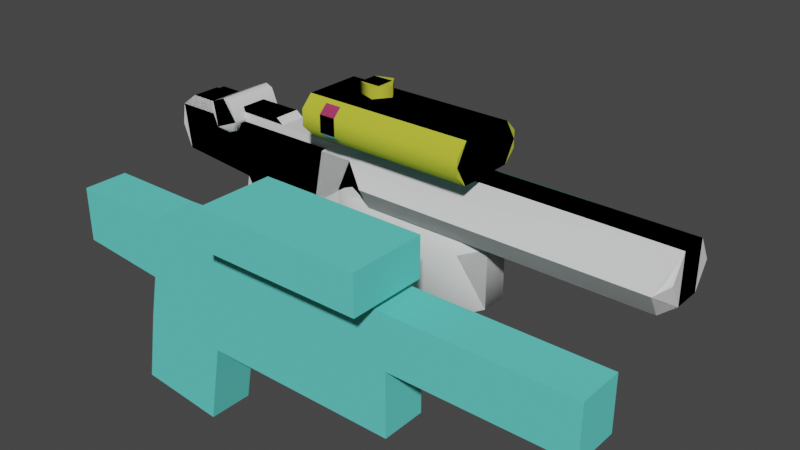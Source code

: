 # Source: 00_e3.blend  (saved by Blender 3.5.10; exported with 4.5.12 LTS)
import bpy
from mathutils import Matrix  # noqa: F401  (used for matrix-valued properties, if any)

bpy.ops.wm.read_factory_settings(use_empty=True)
scene = bpy.context.scene
scene.name = 'Scene'

# ---- collections
col_collection = bpy.data.collections.new('Collection'); scene.collection.children.link(col_collection)

# ---- materials (node trees are filled in below, after node groups)
mat_silver = bpy.data.materials.new('silver')
mat_silver.use_transparent_shadow = False
mat_silver.diffuse_color = (0.4375, 0.1895, 0.6494, 1.0)
mat_black = bpy.data.materials.new('black')
mat_black.use_transparent_shadow = False
mat_black.diffuse_color = (0.5407, 0.5553, 0.04442, 1.0)
mat_decal = bpy.data.materials.new('decal')
mat_decal.use_transparent_shadow = False
mat_decal.diffuse_color = (0.01555, 0.7624, 0.4423, 1.0)
mat_red_lights = bpy.data.materials.new('red lights')
mat_red_lights.use_transparent_shadow = False
mat_red_lights.diffuse_color = (0.2056, 0.472, 0.5553, 1.0)
mat_green_lights = bpy.data.materials.new('green lights')
mat_green_lights.use_transparent_shadow = False
mat_green_lights.diffuse_color = (0.6988, 0.0866, 0.2391, 1.0)
mat_metal = bpy.data.materials.new('metal')
mat_metal.use_transparent_shadow = False
mat_metal.diffuse_color = (0.1324, 0.6918, 0.6299, 1.0)

# ---- material node trees
mat_silver.use_nodes = True; mat_silver.node_tree.nodes.clear()
_N = mat_silver.node_tree.nodes; _L = mat_silver.node_tree.links
n0 = _N.new('ShaderNodeBsdfPrincipled'); n0.name = 'Principled BSDF'; n0.location = (10, 300)
n0.distribution = 'GGX'
n0.subsurface_method = 'RANDOM_WALK_SKIN'
n0.inputs[3].default_value = 1.45
n0.inputs[27].default_value = (0.0, 0.0, 0.0, 1.0)
n0.inputs[28].default_value = 1.0
n1 = _N.new('ShaderNodeOutputMaterial'); n1.name = 'Material Output'; n1.location = (300, 300)
_L.new(n0.outputs[0], n1.inputs[0])
n1.is_active_output = True

# ---- world
world_world = bpy.data.worlds.new('World'); scene.world = world_world
world_world.use_nodes = True; world_world.node_tree.nodes.clear()
_N = world_world.node_tree.nodes; _L = world_world.node_tree.links
n0 = _N.new('ShaderNodeOutputWorld'); n0.name = 'World Output'; n0.location = (300, 300)
n1 = _N.new('ShaderNodeBackground'); n1.name = 'Background'; n1.location = (10, 300)
n1.inputs[0].default_value = (0.05088, 0.05088, 0.05088, 1.0)
_L.new(n1.outputs[0], n0.inputs[0])
n0.is_active_output = True
world_world.color = (0.05088, 0.05088, 0.05088)
world_world.use_sun_shadow = False
world_world.sun_shadow_jitter_overblur = 0.0

# ---- meshes
me_unnamed_base_superhigh = bpy.data.meshes.new('unnamed base superhigh')
me_unnamed_base_superhigh.from_pydata([(2.387, -0.642, 2.934), (-3.376, 0.517, 3.326), (-3.286, 0.517, 3.879), (-3.147, 0.517, 2.725), (-3.376, -0.5168, 3.326), (-3.147, -0.5168, 2.725), (-1.922, 0.517, 3.879), (-1.072, 0.517, 2.539), (1.418, 0.517, 3.879), (0.5465, -0.5168, -0.6757), (1.146, 0.517, 2.502), (0.5465, 0.517, -0.6757), (1.672, -0.344, 4.068), (1.418, 0.517, 3.879), (1.672, 0.344, 4.068), (1.418, -0.5168, 3.879), (1.146, -0.5168, 2.502), (-1.516, -0.5168, 0.3956), (-1.072, -0.5168, 2.539), (1.146, 0.517, 2.502), (0.5465, -0.5168, -0.6757), (-1.194, -0.5168, -0.4858), (0.5465, 0.517, -0.6757), (-1.194, 0.517, -0.4858), (0.5465, -0.5168, -0.6757), (2.257, 0.344, 4.069), (1.672, 0.344, 4.068), (2.26, 0.517, 3.879), (-1.922, 0.517, 3.879), (-1.922, -0.5168, 3.879), (-1.922, -0.5168, 3.879), (1.418, -0.5168, 3.879), (2.257, -0.344, 4.069), (1.672, 0.344, 4.068), (2.257, 0.344, 4.069), (1.672, -0.344, 4.068), (1.146, -0.5168, 2.502), (-1.516, -0.5168, 0.3956), (-1.194, 0.517, -0.4858), (-1.516, 0.517, 0.396), (-1.072, -0.5168, 2.539), (1.672, -0.344, 4.068), (2.257, -0.344, 4.069), (-1.194, 0.517, -0.4858), (0.5465, 0.517, -0.6757), (-1.516, 0.517, 0.396), (-3.147, 0.517, 2.725), (-3.376, 0.517, 3.326), (-3.286, 0.517, 3.879), (-3.045, 0.3641, 4.112), (-2.07, 0.3641, 4.112), (-2.07, -0.364, 4.112), (-3.045, -0.364, 4.112), (-3.286, -0.5168, 3.879), (-3.376, -0.5168, 3.326), (-3.147, -0.5168, 2.725), (-3.147, -0.5168, 2.725), (-1.072, -0.5168, 2.539), (-1.072, 0.517, 2.539), (-3.147, 0.517, 2.725), (-3.045, -0.364, 4.112), (-3.045, 0.3641, 4.112), (-2.07, 0.3641, 4.112), (-1.922, 0.517, 3.879), (-1.922, -0.5168, 3.879), (-2.07, -0.364, 4.112), (-3.045, 0.3641, 4.112), (-2.07, 0.3641, 4.112), (-2.07, -0.364, 4.112), (-3.045, -0.364, 4.112), (1.899, 0.517, 3.059), (2.657, 0.517, 3.059), (2.26, -0.517, 3.879), (2.657, -0.517, 3.059), (1.899, -0.517, 3.059), (1.146, -0.5168, 2.502), (1.899, -0.5166, 2.503), (1.146, 0.517, 2.502), (2.656, 0.344, 4.298), (2.257, 0.344, 4.069), (2.26, 0.517, 3.879), (2.656, -0.3442, 4.298), (2.257, -0.344, 4.069), (2.257, 0.344, 4.069), (2.656, 0.344, 4.298), (2.656, -0.3442, 4.298), (2.26, -0.517, 3.879), (2.257, -0.344, 4.069), (1.899, -0.5166, 2.503), (1.899, 0.5159, 2.503), (1.899, 0.5159, 2.503), (2.656, -0.6754, 3.713), (2.657, -0.517, 3.059), (2.26, -0.517, 3.879), (2.656, 0.6754, 3.713), (2.26, 0.517, 3.879), (2.657, 0.517, 3.059), (2.656, 0.6754, 3.713), (2.656, -0.6754, 3.713), (9.993, -0.9537, 3.515), (9.993, -0.6484, 2.986), (2.924, -0.9492, 3.515), (2.924, -0.6461, 2.99), (10.26, -0.339, 3.126), (10.26, 0.339, 3.126), (2.657, -0.517, 3.059), (2.657, 0.517, 3.059), (9.993, 0.6484, 2.986), (9.993, 0.9538, 3.515), (2.924, 0.6461, 2.99), (2.924, 0.9492, 3.515), (10.26, 0.6779, 3.713), (10.26, 0.344, 4.3), (10.26, 0.344, 4.3), (10.26, -0.344, 4.3), (10.26, -0.344, 4.3), (10.26, -0.6779, 3.713), (10.26, 0.344, 4.3), (10.26, -0.6779, 3.713), (10.26, -0.344, 4.3), (10.26, 0.339, 3.126), (10.26, -0.339, 3.126), (10.26, 0.6779, 3.713), (2.924, -0.6461, 2.99), (2.924, -0.9492, 3.515), (2.924, 0.9492, 3.515), (2.924, 0.6461, 2.99), (9.993, -0.9537, 3.515), (10.26, -0.6779, 3.713), (10.26, -0.339, 3.126), (9.993, -0.6484, 2.986), (2.924, -0.9492, 3.515), (9.993, -0.9537, 3.515), (9.993, -0.6484, 2.986), (2.924, -0.6461, 2.99), (2.924, 0.6461, 2.99), (9.993, 0.6484, 2.986), (9.993, 0.6484, 2.986), (10.26, 0.339, 3.126), (10.26, 0.6779, 3.713), (9.993, 0.9538, 3.515), (9.993, 0.9538, 3.515), (2.924, 0.9492, 3.515), (5.462, 0.7671, 2.71), (5.462, 0.7044, 1.481), (5.931, 0.329, 1.373), (5.932, -0.329, 2.818), (5.462, 0.517, 3.068), (5.931, 0.329, 2.818), (5.462, -0.517, 3.068), (5.462, -0.7044, 1.481), (5.462, -0.7669, 2.71), (5.932, -0.329, 1.373), (5.462, 0.517, 3.068), (5.931, 0.329, 2.818), (2.657, 0.517, 3.059), (2.924, 0.7666, 2.71), (2.657, -0.517, 3.059), (5.462, -0.517, 3.068), (2.924, -0.7671, 2.71), (5.932, -0.329, 2.818), (5.932, -0.329, 1.373), (5.931, 0.329, 1.373), (5.462, 0.4543, 1.123), (2.924, 0.4539, 1.123), (2.924, -0.4541, 1.123), (2.924, 0.7546, 2.296), (2.924, 0.7044, 1.481), (5.462, -0.4545, 1.123), (2.924, -0.751, 2.296), (2.649, -0.329, 2.296), (2.649, -0.329, 1.373), (2.649, 0.329, 1.373), (2.649, 0.329, 2.296), (2.387, 0.642, 2.934), (-3.286, -0.5168, 3.879), (2.384, -0.642, 2.503), (2.924, -0.7044, 1.481), (2.649, -0.329, 1.373), (2.649, -0.329, 2.296), (2.384, -0.642, 2.503), (2.924, -0.751, 2.296), (2.649, -0.329, 2.296), (2.649, 0.329, 2.296), (2.649, 0.329, 1.373), (2.384, 0.642, 2.503), (5.462, 0.4543, 1.123), (5.462, -0.4545, 1.123), (5.462, -0.4545, 1.123), (5.462, 0.4543, 1.123), (2.924, 0.4539, 1.123), (2.924, -0.4541, 1.123), (2.924, 0.4539, 1.123), (2.924, -0.4541, 1.123), (1.899, 0.517, 3.059), (2.024, 0.642, 2.934), (2.384, 0.642, 2.503), (2.649, 0.329, 2.296), (2.924, 0.7546, 2.296), (2.024, -0.642, 2.934), (2.024, -0.642, 2.503), (1.899, -0.517, 3.059), (2.384, -0.642, 2.503), (2.649, -0.329, 2.296), (2.649, 0.329, 2.296), (2.384, 0.642, 2.503), (1.899, -0.5166, 2.503), (2.384, -0.642, 2.503), (1.899, 0.5159, 2.503), (2.024, 0.642, 2.503), (2.024, 0.642, 2.503), (2.384, 0.642, 2.503), (1.899, 0.5159, 2.503), (2.024, -0.642, 2.503), (1.899, -0.5166, 2.503), (-1.194, -0.5168, -0.4858), (-1.194, -0.5168, -0.4858), (-1.072, 0.517, 2.539), (2.768, -0.3295, 1.372), (2.77, 0.3295, 1.372), (0.8934, 0.3295, 1.372), (2.768, -0.3295, 1.559), (0.8922, -0.3295, 1.559), (2.77, 0.3295, 1.559), (2.77, 0.3295, 1.559), (0.8934, 0.3295, 1.559), (2.77, 0.3295, 1.372), (0.8922, -0.3295, 1.372), (0.8934, 0.3295, 1.559), (0.8922, -0.3295, 1.559), (2.768, -0.3295, 1.372), (0.8922, -0.3295, 1.372), (2.768, -0.3295, 1.559), (0.8934, 0.3295, 1.372), (0.1174, 0.3295, 4.001), (1.58, -0.3295, 4.001), (1.58, 0.3295, 4.001), (1.58, 0.3295, 3.631), (0.1174, -0.3295, 4.001), (1.58, -0.3295, 3.631), (0.1174, -0.3295, 4.001), (1.58, 0.3295, 4.001), (1.58, -0.3295, 4.001), (1.58, -0.3295, 4.001), (0.1174, -0.3295, 3.631), (1.58, -0.3295, 3.631), (0.1174, 0.3295, 4.001), (1.58, 0.3295, 3.631), (0.1174, 0.3295, 3.631), (1.58, 0.3295, 4.001), (-0.1815, -0.3295, 4.22), (0.1178, 0.3295, 4.001), (-1.58, 0.3295, 4.22), (-1.58, 0.3295, 3.637), (0.3884, 0.3295, 3.637), (-0.1815, 0.3295, 4.22), (0.1178, -0.3295, 4.001), (0.3884, -0.3295, 3.637), (-1.58, -0.3295, 3.637), (-1.58, -0.3295, 4.22), (-0.1815, -0.3295, 4.22), (0.3884, -0.3295, 3.637), (0.3884, 0.3295, 3.637), (-1.58, 0.3295, 3.637), (-1.58, -0.3295, 3.637), (0.1178, -0.3295, 4.001), (0.1178, 0.3295, 4.001), (0.3884, 0.3295, 3.637), (0.3884, -0.3295, 3.637), (-0.1815, 0.3295, 4.22), (-0.1815, -0.3295, 4.22), (-0.1815, 0.3295, 4.22), (-1.58, -0.3295, 4.22), (-1.58, 0.3295, 4.22), (-1.58, 0.5763, 3.571), (-1.318, 0.5763, 3.679), (-1.392, 0.7013, 4.4), (-2.036, 0.7013, 4.133), (-1.577, 0.7013, 4.477), (-1.85, 0.7013, 3.683), (-1.961, 0.7013, 4.318), (-1.205, -0.7079, 3.95), (-1.318, -0.5829, 3.679), (-1.58, -0.5829, 3.571), (-1.85, -0.7079, 3.683), (-1.392, -0.7079, 4.4), (-2.036, -0.7079, 4.133), (-1.577, -0.7079, 4.477), (-2.739, 0.3295, 4.219), (-1.205, 0.7013, 3.95), (-1.58, 0.5763, 3.571), (-1.85, 0.7013, 3.683), (-1.318, -0.5829, 3.679), (-1.318, 0.5763, 3.679), (-1.205, -0.7079, 3.95), (-1.205, 0.7013, 3.95), (-1.392, -0.7079, 4.4), (-1.392, 0.7013, 4.4), (-1.577, -0.7079, 4.477), (-1.577, 0.7013, 4.477), (-1.961, -0.7079, 4.318), (-1.961, 0.7013, 4.318), (-2.036, 0.7013, 4.133), (-2.036, -0.7079, 4.133), (-1.85, -0.7079, 3.683), (-2.739, -0.3295, 4.219), (-1.585, -0.3295, 4.219), (-3.036, 0.3295, 3.995), (-3.036, -0.3295, 3.995), (-2.739, -0.3295, 4.219), (-2.739, 0.3295, 4.219), (-1.585, 0.3295, 3.636), (-1.585, -0.3295, 3.636), (-3.036, -0.3295, 3.636), (-3.036, 0.3295, 3.636), (-2.739, 0.3295, 4.219), (-1.585, 0.3295, 4.219), (-1.585, 0.3295, 3.636), (-3.036, 0.3295, 3.636), (-3.036, 0.3295, 3.995), (-2.739, -0.3295, 4.219), (-3.036, -0.3295, 3.636), (-1.585, -0.3295, 3.636), (-1.585, -0.3295, 4.219), (-3.036, -0.3295, 3.995), (-1.58, -0.5829, 3.571), (-1.961, -0.7079, 4.318), (-1.585, 0.3295, 4.219), (1.924, -0.344, 4.064), (1.982, 0.25, 4.544), (1.982, -0.25, 4.544), (1.924, -0.344, 4.064), (1.924, 0.344, 4.064), (4.857, 0.25, 4.544), (4.857, 0.344, 4.064), (4.857, -0.344, 4.064), (4.857, -0.25, 4.544), (4.857, 0.25, 4.544), (1.982, 0.25, 4.544), (1.924, 0.344, 4.064), (4.857, 0.344, 4.064), (4.857, -0.344, 4.064), (1.982, -0.25, 4.544), (4.857, -0.25, 4.544), (3.2, -0.1387, 5.752), (2.934, 0.2275, 5.752), (3.2, -0.1387, 5.441), (2.934, 0.2275, 5.441), (2.503, 0.08762, 5.752), (2.503, 0.08762, 5.441), (2.503, -0.3651, 5.752), (2.503, -0.3651, 5.441), (2.934, -0.505, 5.752), (2.934, -0.505, 5.441), (2.503, 0.08762, 5.752), (2.934, 0.2275, 5.752), (3.2, -0.1387, 5.752), (2.503, -0.3651, 5.752), (2.934, -0.505, 5.752), (1.666, 0.334, 5.482), (1.666, 0.334, 4.512), (1.666, 0.618, 5.197), (1.666, -1.038, 5.482), (1.666, -1.322, 5.197), (1.666, -1.322, 4.796), (1.666, -1.038, 4.512), (1.666, 0.6182, 4.796), (5.829, 0.618, 5.197), (5.829, 0.334, 5.482), (1.666, 0.618, 5.197), (1.666, 0.334, 5.482), (5.829, 0.334, 5.482), (5.829, -1.038, 5.482), (1.666, 0.334, 5.482), (1.666, -1.038, 5.482), (5.829, -1.038, 5.482), (5.829, -1.322, 5.197), (1.666, -1.038, 5.482), (1.666, -1.322, 5.197), (5.829, -1.322, 4.796), (1.666, -1.322, 4.796), (5.829, -1.038, 4.512), (1.666, -1.038, 4.512), (5.829, -1.038, 4.512), (5.829, 0.334, 4.512), (1.666, -1.038, 4.512), (1.666, 0.334, 4.512), (5.829, 0.334, 4.512), (5.829, 0.6182, 4.796), (1.666, 0.334, 4.512), (1.666, 0.6182, 4.796), (5.829, -1.038, 5.482), (5.829, 0.334, 5.482), (5.829, -1.038, 4.512), (5.829, -1.322, 5.197), (5.829, -1.322, 4.796), (5.829, 0.334, 4.512), (5.829, 0.618, 5.197), (5.829, 0.6182, 4.796), (7.809, 0.349, 4.305), (4.809, 0.6804, 3.718), (4.809, 0.349, 4.303), (4.809, 0.9502, 3.52), (7.809, 0.9468, 3.519), (7.809, 0.6829, 3.718), (2.191, -1.332, 4.786), (2.199, 0.628, 4.786), (2.199, 0.417, 4.591), (2.604, 0.628, 4.786), (2.197, 0.628, 4.998), (2.602, 0.628, 4.998), (2.604, 0.417, 4.591), (2.596, -1.121, 4.592), (2.191, -1.121, 4.592), (2.596, -1.332, 4.786), (2.596, -1.332, 4.998), (2.191, -1.332, 4.998), (2.191, -1.332, 4.998), (2.195, 0.628, 5.207), (2.197, 0.628, 4.998), (2.6, 0.628, 5.207), (2.195, 0.417, 5.405), (2.6, 0.417, 5.405), (2.602, 0.628, 4.998), (2.596, -1.332, 5.207), (2.596, -1.332, 4.998), (2.191, -1.332, 5.207), (2.596, -1.121, 5.405), (2.191, -1.121, 5.405)], [], [(183, 167, 184), (167, 183, 166), (5, 4, 3), (8, 7, 6), (7, 8, 19), (11, 10, 9), (14, 13, 12), (15, 12, 13), (18, 17, 16), (20, 16, 17), (23, 22, 21), (24, 21, 22), (8, 26, 25), (25, 27, 8), (13, 28, 15), (29, 15, 28), (31, 30, 18), (34, 33, 32), (35, 32, 33), (9, 10, 36), (39, 38, 37), (37, 40, 39), (31, 42, 41), (42, 31, 72), (74, 72, 31), (72, 74, 73), (45, 44, 43), (44, 45, 19), (47, 7, 46), (7, 47, 6), (48, 6, 47), (6, 48, 66), (51, 50, 49), (49, 52, 51), (54, 30, 53), (30, 54, 18), (55, 18, 54), (58, 57, 56), (56, 59, 58), (1, 3, 4), (4, 175, 1), (2, 175, 60), (175, 2, 1), (60, 61, 2), (64, 63, 62), (62, 65, 64), (66, 67, 6), (53, 30, 68), (68, 69, 53), (71, 70, 27), (77, 76, 75), (76, 77, 89), (80, 79, 78), (83, 82, 81), (81, 84, 83), (84, 81, 114), (87, 86, 85), (16, 88, 74), (18, 16, 31), (70, 90, 19), (70, 19, 8), (93, 92, 91), (96, 95, 94), (97, 80, 78), (85, 86, 98), (101, 100, 99), (100, 101, 102), (105, 104, 103), (104, 105, 106), (109, 108, 107), (108, 109, 110), (97, 112, 111), (112, 97, 78), (84, 114, 113), (85, 116, 115), (116, 85, 98), (119, 118, 117), (118, 121, 120), (118, 120, 122), (118, 122, 117), (124, 91, 123), (92, 123, 91), (126, 94, 125), (94, 126, 96), (129, 128, 127), (127, 130, 129), (116, 98, 131), (131, 132, 116), (105, 103, 133), (133, 134, 105), (104, 106, 135), (135, 136, 104), (139, 138, 137), (137, 140, 139), (97, 111, 141), (141, 142, 97), (27, 70, 8), (16, 74, 31), (145, 144, 143), (144, 145, 186), (148, 147, 146), (149, 146, 147), (152, 151, 150), (151, 152, 160), (154, 143, 153), (143, 154, 145), (143, 156, 155), (156, 143, 166), (144, 166, 143), (166, 144, 167), (186, 167, 144), (159, 158, 157), (158, 159, 151), (169, 151, 159), (151, 169, 150), (160, 158, 151), (146, 161, 148), (162, 148, 161), (165, 164, 163), (143, 155, 153), (168, 165, 163), (172, 171, 170), (171, 172, 190), (173, 172, 170), (174, 155, 156), (155, 174, 194), (157, 0, 159), (0, 157, 201), (176, 159, 0), (159, 176, 169), (179, 178, 177), (182, 181, 180), (156, 185, 174), (185, 156, 166), (152, 150, 187), (162, 161, 188), (188, 189, 162), (190, 191, 171), (186, 192, 167), (150, 177, 193), (177, 150, 169), (193, 187, 150), (184, 167, 192), (177, 178, 193), (195, 194, 174), (194, 195, 210), (174, 210, 195), (198, 197, 196), (169, 179, 177), (201, 200, 199), (200, 201, 214), (204, 203, 202), (207, 206, 205), (206, 207, 213), (176, 0, 199), (199, 200, 176), (209, 205, 208), (174, 185, 210), (199, 0, 201), (211, 204, 202), (212, 194, 210), (208, 205, 206), (215, 37, 38), (20, 17, 216), (217, 39, 40), (45, 7, 19), (220, 219, 218), (223, 222, 221), (222, 223, 228), (226, 225, 224), (225, 226, 233), (218, 227, 220), (231, 230, 229), (229, 230, 232), (236, 234, 238), (238, 235, 236), (242, 239, 237), (237, 241, 242), (243, 240, 244), (248, 246, 249), (244, 245, 243), (249, 247, 248), (272, 250, 269), (269, 273, 272), (270, 265, 266), (253, 252, 251), (255, 251, 252), (258, 257, 256), (256, 259, 258), (259, 256, 260), (263, 262, 261), (261, 264, 263), (267, 266, 265), (265, 268, 267), (266, 271, 270), (251, 254, 253), (278, 276, 277), (289, 275, 274), (324, 321, 322), (322, 323, 324), (327, 288, 305), (274, 279, 289), (283, 282, 281), (281, 284, 283), (284, 281, 285), (285, 286, 284), (286, 285, 287), (277, 280, 278), (308, 309, 310), (310, 307, 308), (305, 306, 327), (292, 325, 290), (293, 295, 294), (294, 292, 293), (295, 297, 296), (296, 294, 295), (297, 299, 298), (298, 296, 297), (299, 301, 300), (300, 298, 299), (301, 302, 300), (303, 300, 302), (302, 291, 304), (304, 303, 302), (325, 304, 291), (314, 311, 312), (312, 313, 314), (316, 319, 315), (319, 316, 317), (317, 318, 319), (320, 324, 323), (291, 290, 325), (290, 293, 292), (287, 326, 286), (279, 277, 276), (276, 289, 279), (349, 350, 348), (350, 349, 351), (331, 330, 329), (329, 332, 331), (335, 334, 333), (333, 336, 335), (339, 338, 337), (337, 340, 339), (342, 328, 341), (341, 343, 342), (346, 345, 344), (345, 346, 347), (347, 348, 345), (348, 347, 349), (351, 352, 350), (352, 351, 353), (353, 344, 352), (344, 353, 346), (356, 355, 354), (356, 354, 357), (356, 357, 358), (361, 360, 359), (360, 361, 366), (359, 360, 362), (362, 364, 363), (364, 362, 365), (360, 365, 362), (369, 368, 367), (368, 369, 370), (373, 372, 371), (372, 373, 374), (377, 376, 375), (376, 377, 378), (378, 379, 376), (379, 378, 380), (380, 381, 379), (381, 380, 382), (385, 384, 383), (384, 385, 386), (389, 388, 387), (388, 389, 390), (390, 367, 388), (367, 390, 369), (393, 392, 391), (392, 393, 396), (395, 391, 394), (391, 395, 393), (397, 392, 396), (397, 396, 398), (400, 401, 399), (403, 402, 400), (400, 404, 403), (404, 400, 399), (408, 411, 406), (406, 409, 408), (410, 408, 409), (413, 412, 405), (414, 405, 412), (405, 414, 415), (416, 405, 415), (407, 406, 411), (420, 423, 418), (418, 421, 420), (422, 420, 421), (425, 424, 417), (426, 417, 424), (424, 427, 426), (428, 426, 427), (419, 418, 423)])
me_unnamed_base_superhigh.polygons.foreach_set('use_smooth', [True] * 305)
me_unnamed_base_superhigh.polygons.foreach_set('material_index', [0, 0, 0, 0, 0, 0, 0, 0, 0, 0, 0, 0, 0, 0, 0, 0, 0, 0, 0, 0, 0, 0, 0, 0, 0, 0, 0, 0, 0, 0, 0, 0, 0, 0, 0, 0, 0, 0, 0, 0, 0, 0, 0, 0, 0, 0, 0, 0, 0, 0, 0, 0, 0, 0, 0, 0, 0, 0, 0, 0, 0, 0, 0, 0, 0, 0, 0, 0, 0, 0, 0, 0, 0, 0, 0, 0, 0, 0, 0, 0, 0, 0, 0, 0, 0, 0, 0, 0, 0, 0, 0, 0, 0, 0, 0, 0, 0, 0, 0, 0, 0, 0, 0, 0, 0, 0, 0, 0, 0, 0, 0, 0, 0, 0, 0, 0, 0, 0, 0, 0, 0, 0, 0, 0, 0, 0, 0, 0, 0, 0, 0, 0, 0, 0, 0, 0, 0, 0, 0, 0, 0, 0, 0, 0, 0, 0, 0, 0, 0, 0, 0, 0, 0, 0, 0, 0, 0, 0, 0, 0, 0, 0, 0, 0, 0, 0, 0, 0, 0, 0, 0, 0, 0, 0, 0, 0, 0, 0, 0, 0, 0, 0, 0, 0, 0, 0, 0, 0, 0, 0, 0, 0, 0, 0, 0, 0, 0, 0, 0, 0, 0, 0, 0, 0, 0, 0, 0, 0, 0, 0, 0, 0, 0, 0, 0, 0, 0, 0, 0, 0, 0, 0, 0, 0, 0, 0, 0, 0, 0, 0, 0, 0, 0, 0, 0, 0, 1, 1, 1, 1, 1, 1, 1, 1, 1, 1, 1, 1, 1, 1, 1, 1, 1, 1, 1, 1, 1, 1, 1, 1, 1, 1, 1, 1, 1, 1, 1, 1, 1, 1, 1, 1, 1, 1, 1, 1, 1, 1, 1, 1, 1, 1, 1, 1, 1, 2, 2, 2, 2, 3, 3, 3, 3, 3, 3, 3, 3, 4, 4, 4, 4, 4, 4, 4, 4])
_uv = me_unnamed_base_superhigh.uv_layers.new(name='UVMap_0')
_uv.uv.foreach_set('vector', [0.07567, 0.3495, 0.02515, 0.3326, 0.01844, 0.3495, 0.02515, 0.3326, 0.07567, 0.3495, 0.07567, 0.3326, 0.1666, 0.4413, 0.1666, 0.4671, 0.1224, 0.4413, 0.3028, 0.4803, 0.1516, 0.3989, 0.09999, 0.4803, 0.1516, 0.3989, 0.3028, 0.4803, 0.2862, 0.3967, 0.1499, 0.1841, 0.2469, 0.1841, 0.1499, 0.1525, 0.3023, 0.004713, 0.3109, 0.01741, 0.2678, 0.004713, 0.2592, 0.01741, 0.2678, 0.004713, 0.3109, 0.01741, 0.1516, 0.3989, 0.1246, 0.2687, 0.2862, 0.3966, 0.2499, 0.2037, 0.2862, 0.3966, 0.1246, 0.2687, 0.1604, 0.1928, 0.241, 0.1928, 0.1604, 0.1449, 0.241, 0.1449, 0.1604, 0.1449, 0.241, 0.1928, 0.3028, 0.4803, 0.3182, 0.4917, 0.3537, 0.4917, 0.3537, 0.4917, 0.3539, 0.4803, 0.3028, 0.4803, 0.3109, 0.01741, 0.3109, 0.1846, 0.2592, 0.01741, 0.2592, 0.1846, 0.2592, 0.01741, 0.3109, 0.1846, 0.3028, 0.4803, 0.09999, 0.4803, 0.1516, 0.3989, 0.353, 0.4899, 0.322, 0.4899, 0.353, 0.4832, 0.322, 0.4832, 0.353, 0.4832, 0.322, 0.4899, 0.1499, 0.1525, 0.2469, 0.1841, 0.2469, 0.1525, 0.1826, 0.1841, 0.1557, 0.1841, 0.1826, 0.1525, 0.1826, 0.1525, 0.248, 0.1525, 0.1826, 0.1841, 0.3028, 0.4803, 0.3537, 0.4917, 0.3182, 0.4917, 0.3537, 0.4917, 0.3028, 0.4803, 0.3539, 0.4803, 0.332, 0.4304, 0.3539, 0.4803, 0.3028, 0.4803, 0.3539, 0.4803, 0.332, 0.4304, 0.378, 0.4304, 0.1246, 0.2688, 0.2499, 0.2037, 0.1442, 0.2152, 0.2499, 0.2037, 0.1246, 0.2688, 0.2862, 0.3967, 0.01171, 0.4467, 0.1516, 0.3989, 0.0256, 0.4101, 0.1516, 0.3989, 0.01171, 0.4467, 0.09999, 0.4803, 0.0172, 0.4803, 0.09999, 0.4803, 0.01171, 0.4467, 0.09999, 0.4803, 0.0172, 0.4803, 0.0318, 0.4944, 0.2668, 0.1919, 0.3033, 0.1919, 0.3033, 0.2407, 0.3033, 0.2407, 0.2668, 0.2407, 0.2668, 0.1919, 0.01171, 0.4467, 0.09999, 0.4803, 0.0172, 0.4803, 0.09999, 0.4803, 0.01171, 0.4467, 0.1516, 0.3989, 0.0256, 0.4101, 0.1516, 0.3989, 0.01171, 0.4467, 0.1563, 0.4446, 0.1563, 0.4064, 0.05243, 0.4064, 0.05243, 0.4064, 0.05243, 0.4446, 0.1563, 0.4446, 0.1224, 0.467, 0.1224, 0.4413, 0.1666, 0.4671, 0.1666, 0.4671, 0.1666, 0.4857, 0.1224, 0.467, 0.1224, 0.4857, 0.1666, 0.4857, 0.1601, 0.4957, 0.1666, 0.4857, 0.1224, 0.4857, 0.1224, 0.467, 0.1601, 0.4957, 0.129, 0.4957, 0.1224, 0.4857, 0.2592, 0.1846, 0.3109, 0.1846, 0.3033, 0.1919, 0.3033, 0.1919, 0.2668, 0.1919, 0.2592, 0.1846, 0.0318, 0.4944, 0.09103, 0.4944, 0.09999, 0.4803, 0.0172, 0.4803, 0.09999, 0.4803, 0.09103, 0.4944, 0.09103, 0.4944, 0.0318, 0.4944, 0.0172, 0.4803, 0.378, 0.4304, 0.332, 0.4304, 0.3539, 0.4803, 0.2861, 0.3979, 0.3322, 0.3771, 0.2861, 0.3771, 0.3322, 0.3771, 0.2861, 0.3979, 0.3322, 0.3978, 0.002535, 0.07424, 0.002432, 0.08578, 0.01454, 0.09974, 0.004478, 0.1399, 0.004478, 0.1046, 0.01628, 0.1046, 0.01628, 0.1046, 0.01628, 0.1399, 0.004478, 0.1399, 0.01628, 0.1399, 0.01628, 0.1046, 0.2413, 0.1046, 0.002432, 0.08578, 0.002539, 0.07424, 0.01455, 0.09974, 0.2862, 0.3966, 0.332, 0.3967, 0.332, 0.4304, 0.1516, 0.3989, 0.2862, 0.3966, 0.3028, 0.4803, 0.332, 0.4304, 0.332, 0.3967, 0.2862, 0.3967, 0.332, 0.4304, 0.2862, 0.3967, 0.3028, 0.4803, 0.002539, 0.07424, 0.01458, 0.02421, 0.01455, 0.06411, 0.01458, 0.02421, 0.002535, 0.07424, 0.01455, 0.06411, 0.01455, 0.06411, 0.002535, 0.07424, 0.01454, 0.09974, 0.01455, 0.09974, 0.002539, 0.07424, 0.01455, 0.06411, 0.02269, 0.05203, 0.2373, 0.01978, 0.2373, 0.05203, 0.2373, 0.01978, 0.02269, 0.05203, 0.02269, 0.02002, 0.01631, 0.004674, 0.2413, 0.01432, 0.2413, 0.005543, 0.2413, 0.01432, 0.01631, 0.004674, 0.01631, 0.01451, 0.02269, 0.02002, 0.2373, 0.05203, 0.2373, 0.01978, 0.2373, 0.05203, 0.02269, 0.02002, 0.02269, 0.05203, 0.01455, 0.06411, 0.2456, 0.09991, 0.2456, 0.06411, 0.2456, 0.09991, 0.01455, 0.06411, 0.01454, 0.09974, 0.01628, 0.1399, 0.2413, 0.1046, 0.2413, 0.1399, 0.01455, 0.09974, 0.2456, 0.06411, 0.2456, 0.09991, 0.2456, 0.06411, 0.01455, 0.09974, 0.01455, 0.06411, 0.4149, 0.4006, 0.3874, 0.3521, 0.4717, 0.4006, 0.3874, 0.3521, 0.4154, 0.3037, 0.4713, 0.3037, 0.3874, 0.3521, 0.4713, 0.3037, 0.4993, 0.3521, 0.3874, 0.3521, 0.4993, 0.3521, 0.4717, 0.4006, 0.02269, 0.05203, 0.01455, 0.06411, 0.02269, 0.02002, 0.01458, 0.02421, 0.02269, 0.02002, 0.01455, 0.06411, 0.02269, 0.02002, 0.01455, 0.06411, 0.02269, 0.05203, 0.01455, 0.06411, 0.02269, 0.02002, 0.01458, 0.02421, 0.2456, 0.02831, 0.2456, 0.06411, 0.2373, 0.05203, 0.2373, 0.05203, 0.2373, 0.01978, 0.2456, 0.02831, 0.2456, 0.06411, 0.01455, 0.06411, 0.02269, 0.05203, 0.02269, 0.05203, 0.2373, 0.05203, 0.2456, 0.06411, 0.01631, 0.004674, 0.2413, 0.005543, 0.2333, 0.001295, 0.2333, 0.001295, 0.02421, 0.001435, 0.01631, 0.004674, 0.2413, 0.01432, 0.01631, 0.01451, 0.02486, 0.01775, 0.02486, 0.01775, 0.2339, 0.01789, 0.2413, 0.01432, 0.2456, 0.06411, 0.2456, 0.02831, 0.2373, 0.01978, 0.2373, 0.01978, 0.2373, 0.05203, 0.2456, 0.06411, 0.01455, 0.06411, 0.2456, 0.06411, 0.2373, 0.05203, 0.2373, 0.05203, 0.02269, 0.05203, 0.01455, 0.06411, 0.3539, 0.4803, 0.332, 0.4304, 0.3028, 0.4803, 0.2862, 0.3966, 0.332, 0.4304, 0.3028, 0.4803, 0.01846, 0.1462, 0.02516, 0.1753, 0.1013, 0.1753, 0.02516, 0.1753, 0.01846, 0.1462, 0.002964, 0.1753, 0.489, 0.4199, 0.4971, 0.4092, 0.4609, 0.4199, 0.4529, 0.4092, 0.4609, 0.4199, 0.4971, 0.4092, 0.01846, 0.1462, 0.1013, 0.1753, 0.02516, 0.1753, 0.1013, 0.1753, 0.01846, 0.1462, 0.108, 0.1462, 0.108, 0.1462, 0.1013, 0.1753, 0.1235, 0.1753, 0.1013, 0.1753, 0.108, 0.1462, 0.01846, 0.1462, 0.1013, 0.1753, 0.1013, 0.3326, 0.1229, 0.3491, 0.1013, 0.3326, 0.1013, 0.1753, 0.07567, 0.3326, 0.02516, 0.1753, 0.07567, 0.3326, 0.1013, 0.1753, 0.07567, 0.3326, 0.02516, 0.1753, 0.02515, 0.3326, 0.002964, 0.1753, 0.02515, 0.3326, 0.02516, 0.1753, 0.1013, 0.3326, 0.1235, 0.1753, 0.1229, 0.3491, 0.1235, 0.1753, 0.1013, 0.3326, 0.1013, 0.1753, 0.07567, 0.3326, 0.1013, 0.1753, 0.1013, 0.3326, 0.1013, 0.1753, 0.07567, 0.3326, 0.02516, 0.1753, 0.108, 0.1462, 0.1235, 0.1753, 0.1013, 0.1753, 0.4609, 0.4199, 0.4609, 0.4827, 0.489, 0.4199, 0.489, 0.4827, 0.489, 0.4199, 0.4609, 0.4827, 0.3702, 0.2532, 0.3702, 0.2986, 0.4972, 0.2986, 0.1013, 0.1753, 0.1229, 0.3491, 0.1235, 0.1753, 0.4972, 0.2532, 0.3702, 0.2532, 0.4972, 0.2986, 0.4335, 0.483, 0.4039, 0.483, 0.4039, 0.4415, 0.4039, 0.483, 0.4335, 0.483, 0.4391, 0.4943, 0.4335, 0.4415, 0.4335, 0.483, 0.4039, 0.4415, 0.1152, 0.3658, 0.1229, 0.3491, 0.1013, 0.3326, 0.1229, 0.3491, 0.1152, 0.3658, 0.1229, 0.396, 0.1229, 0.3491, 0.1152, 0.3658, 0.1013, 0.3326, 0.1152, 0.3658, 0.1229, 0.3491, 0.1229, 0.396, 0.08849, 0.366, 0.1013, 0.3326, 0.1152, 0.3658, 0.1013, 0.3326, 0.08849, 0.366, 0.07567, 0.3326, 0.07567, 0.3495, 0.01844, 0.3495, 0.02515, 0.3326, 0.07567, 0.3495, 0.07567, 0.3326, 0.08849, 0.366, 0.1013, 0.3326, 0.08849, 0.366, 0.1152, 0.3658, 0.08849, 0.366, 0.1013, 0.3326, 0.07567, 0.3326, 0.01846, 0.1462, 0.02516, 0.1753, 0.002964, 0.1753, 0.489, 0.4827, 0.4609, 0.4827, 0.4555, 0.4934, 0.4555, 0.4934, 0.4944, 0.4934, 0.489, 0.4827, 0.4391, 0.4943, 0.3983, 0.4943, 0.4039, 0.483, 0.002964, 0.1753, 0.002954, 0.3326, 0.02515, 0.3326, 0.02516, 0.1753, 0.02515, 0.3326, 0.002955, 0.3326, 0.02515, 0.3326, 0.02516, 0.1753, 0.07567, 0.3326, 0.002955, 0.3326, 0.002964, 0.1753, 0.02516, 0.1753, 0.01844, 0.3495, 0.02515, 0.3326, 0.002954, 0.3326, 0.02515, 0.3326, 0.01844, 0.3495, 0.002955, 0.3326, 0.1152, 0.3883, 0.1229, 0.396, 0.1152, 0.3658, 0.1229, 0.396, 0.1152, 0.3883, 0.08846, 0.3883, 0.1152, 0.3658, 0.08846, 0.3883, 0.1152, 0.3883, 0.07567, 0.3326, 0.07567, 0.3495, 0.08849, 0.366, 0.07567, 0.3326, 0.07567, 0.3495, 0.02515, 0.3326, 0.1229, 0.396, 0.08846, 0.3883, 0.1152, 0.3883, 0.08846, 0.3883, 0.1229, 0.396, 0.08845, 0.396, 0.4335, 0.4415, 0.4039, 0.4415, 0.3956, 0.4322, 0.3619, 0.3694, 0.3322, 0.3771, 0.3619, 0.4056, 0.3322, 0.3771, 0.3619, 0.3694, 0.3398, 0.3694, 0.08849, 0.366, 0.1152, 0.3658, 0.1152, 0.3883, 0.1152, 0.3883, 0.08846, 0.3883, 0.08849, 0.366, 0.3398, 0.4056, 0.3619, 0.4056, 0.3322, 0.3978, 0.1152, 0.3658, 0.08849, 0.366, 0.08846, 0.3883, 0.1152, 0.3883, 0.1152, 0.3658, 0.1229, 0.396, 0.4423, 0.4322, 0.4335, 0.4415, 0.3956, 0.4322, 0.08845, 0.396, 0.1229, 0.396, 0.08846, 0.3883, 0.3322, 0.3978, 0.3619, 0.4056, 0.3322, 0.3771, 0.1557, 0.1525, 0.1826, 0.1525, 0.1557, 0.1841, 0.2499, 0.2037, 0.1246, 0.2687, 0.1442, 0.2152, 0.248, 0.1841, 0.1826, 0.1841, 0.248, 0.1525, 0.1246, 0.2688, 0.1516, 0.3989, 0.2862, 0.3967, 0.1667, 0.1927, 0.2347, 0.1927, 0.2347, 0.1688, 0.2347, 0.1927, 0.1667, 0.1688, 0.2347, 0.1688, 0.1667, 0.1688, 0.2347, 0.1927, 0.1667, 0.1927, 0.2253, 0.1529, 0.1765, 0.1595, 0.2255, 0.1578, 0.1765, 0.1595, 0.2253, 0.1529, 0.1763, 0.1546, 0.2347, 0.1688, 0.1667, 0.1688, 0.1667, 0.1927, 0.1763, 0.1546, 0.2253, 0.1529, 0.1765, 0.1595, 0.1765, 0.1595, 0.2253, 0.1529, 0.2254, 0.1578, 0.1789, 0.1395, 0.1039, 0.1395, 0.1039, 0.1057, 0.1039, 0.1057, 0.1789, 0.1057, 0.1789, 0.1395, 0.06789, 0.4306, 0.05036, 0.4306, 0.05036, 0.4619, 0.05036, 0.4619, 0.06789, 0.4619, 0.06789, 0.4306, 0.197, 0.1048, 0.01215, 0.1048, 0.01215, 0.05815, 0.01215, 0.05815, 0.01215, 0.1048, 0.197, 0.1048, 0.01215, 0.05815, 0.197, 0.05815, 0.197, 0.1048, 0.197, 0.1048, 0.197, 0.05815, 0.01215, 0.05815, 0.06022, 0.1037, 0.1306, 0.1037, 0.1306, 0.1369, 0.1306, 0.1369, 0.06022, 0.1369, 0.06022, 0.1037, 0.1509, 0.1132, 0.1509, 0.1026, 0.119, 0.1026, 0.008568, 0.05462, 0.008568, 0.1006, 0.1425, 0.08333, 0.1189, 0.1006, 0.1425, 0.08333, 0.008568, 0.1006, 0.008568, 0.05462, 0.1638, 0.05462, 0.1425, 0.08333, 0.1425, 0.08333, 0.008568, 0.1006, 0.008568, 0.05462, 0.008568, 0.1006, 0.1425, 0.08333, 0.1189, 0.1006, 0.01833, 0.01861, 0.1136, 0.01861, 0.1136, 0.002281, 0.1136, 0.002281, 0.01833, 0.002281, 0.01833, 0.01861, 0.119, 0.08503, 0.119, 0.1026, 0.1509, 0.1026, 0.1509, 0.1026, 0.1509, 0.08503, 0.119, 0.08503, 0.119, 0.1026, 0.119, 0.1132, 0.1509, 0.1132, 0.1425, 0.08333, 0.1638, 0.05462, 0.008568, 0.05462, 0.2772, 0.2967, 0.2892, 0.3086, 0.2892, 0.2496, 0.3305, 0.3086, 0.348, 0.2911, 0.348, 0.267, 0.009551, 0.08506, 0.009551, 0.05569, 0.1282, 0.05569, 0.1282, 0.05569, 0.1282, 0.1034, 0.009551, 0.08506, 0.136, 0.1389, 0.08002, 0.1389, 0.08002, 0.107, 0.348, 0.267, 0.3305, 0.2496, 0.3305, 0.3086, 0.348, 0.267, 0.348, 0.2911, 0.3305, 0.3086, 0.3305, 0.3086, 0.3305, 0.2496, 0.348, 0.267, 0.3305, 0.2496, 0.3305, 0.3086, 0.2892, 0.3086, 0.2892, 0.3086, 0.2892, 0.2496, 0.3305, 0.2496, 0.2892, 0.2496, 0.2892, 0.3086, 0.2772, 0.2967, 0.2892, 0.2496, 0.2772, 0.2614, 0.2772, 0.2967, 0.06561, 0.107, 0.08002, 0.107, 0.08002, 0.1389, 0.08002, 0.1389, 0.06561, 0.1389, 0.06561, 0.107, 0.08002, 0.107, 0.136, 0.107, 0.136, 0.1389, 0.3743, 0.3223, 0.3743, 0.3165, 0.3119, 0.3165, 0.3119, 0.3223, 0.3051, 0.3369, 0.3811, 0.3369, 0.3811, 0.3369, 0.3743, 0.3223, 0.3119, 0.3223, 0.3051, 0.3369, 0.3051, 0.3611, 0.3811, 0.3611, 0.3811, 0.3611, 0.3811, 0.3369, 0.3051, 0.3369, 0.3051, 0.3611, 0.3051, 0.3653, 0.3811, 0.3653, 0.3811, 0.3653, 0.3811, 0.3611, 0.3051, 0.3611, 0.3051, 0.3653, 0.3051, 0.3567, 0.3811, 0.3567, 0.3811, 0.3567, 0.3811, 0.3653, 0.3051, 0.3653, 0.3051, 0.3567, 0.3051, 0.3468, 0.3811, 0.3567, 0.3811, 0.3468, 0.3811, 0.3567, 0.3051, 0.3468, 0.3051, 0.3468, 0.3051, 0.3225, 0.3811, 0.3225, 0.3811, 0.3225, 0.3811, 0.3468, 0.3051, 0.3468, 0.3743, 0.3165, 0.3811, 0.3225, 0.3051, 0.3225, 0.03386, 0.02173, 0.1043, 0.02173, 0.1043, 0.005353, 0.1043, 0.005353, 0.03386, 0.005353, 0.03386, 0.02173, 0.1282, 0.1034, 0.009551, 0.08506, 0.03383, 0.1034, 0.009551, 0.08506, 0.1282, 0.1034, 0.1282, 0.05569, 0.1282, 0.05569, 0.009551, 0.05569, 0.009551, 0.08506, 0.03383, 0.1034, 0.009551, 0.08506, 0.1282, 0.1034, 0.3051, 0.3225, 0.3119, 0.3165, 0.3743, 0.3165, 0.3119, 0.3165, 0.3119, 0.3223, 0.3743, 0.3223, 0.2772, 0.2967, 0.2772, 0.2614, 0.2892, 0.2496, 0.3305, 0.2496, 0.2892, 0.2496, 0.2892, 0.3086, 0.2892, 0.3086, 0.3305, 0.3086, 0.3305, 0.2496, 0.939, 0.2312, 0.939, 0.2092, 0.939, 0.2312, 0.939, 0.2092, 0.939, 0.2312, 0.939, 0.2092, 0.9443, 0.3319, 0.9509, 0.2984, 0.9858, 0.2984, 0.9858, 0.2984, 0.9924, 0.3319, 0.9443, 0.3319, 0.9443, 0.3319, 0.9924, 0.3319, 0.9858, 0.2984, 0.9858, 0.2984, 0.9509, 0.2984, 0.9443, 0.3319, 0.7615, 0.3001, 0.7656, 0.3336, 0.9666, 0.3336, 0.9666, 0.3336, 0.9666, 0.3001, 0.7615, 0.3001, 0.7656, 0.3336, 0.7615, 0.3001, 0.9666, 0.3001, 0.9666, 0.3001, 0.9666, 0.3336, 0.7656, 0.3336, 0.9728, 0.2202, 0.9599, 0.238, 0.9728, 0.2202, 0.9599, 0.238, 0.9728, 0.2202, 0.9599, 0.238, 0.9599, 0.238, 0.939, 0.2312, 0.9599, 0.238, 0.939, 0.2312, 0.9599, 0.238, 0.939, 0.2312, 0.939, 0.2092, 0.9599, 0.2024, 0.939, 0.2092, 0.9599, 0.2024, 0.939, 0.2092, 0.9599, 0.2024, 0.9599, 0.2024, 0.9728, 0.2202, 0.9599, 0.2024, 0.9728, 0.2202, 0.9599, 0.2024, 0.9728, 0.2202, 0.9728, 0.2202, 0.9599, 0.238, 0.939, 0.2312, 0.9728, 0.2202, 0.939, 0.2312, 0.939, 0.2092, 0.9728, 0.2202, 0.939, 0.2092, 0.9599, 0.2024, 0.9865, 0.3832, 0.9645, 0.4364, 0.9645, 0.3612, 0.9645, 0.4364, 0.9865, 0.3832, 0.9865, 0.4144, 0.9645, 0.3612, 0.9645, 0.4364, 0.8581, 0.3612, 0.8581, 0.3612, 0.9643, 0.4144, 0.9643, 0.3832, 0.9643, 0.4144, 0.8581, 0.3612, 0.8581, 0.4364, 0.9645, 0.4364, 0.8581, 0.4364, 0.8581, 0.3612, 0.7621, 0.1264, 0.9604, 0.14, 0.9604, 0.1264, 0.9604, 0.14, 0.7621, 0.1264, 0.7621, 0.14, 0.7593, 0.2493, 0.9866, 0.1868, 0.9866, 0.2493, 0.9866, 0.1868, 0.7593, 0.2493, 0.7593, 0.1868, 0.7621, 0.14, 0.9604, 0.1264, 0.9604, 0.14, 0.9604, 0.1264, 0.7621, 0.14, 0.7621, 0.1264, 0.7621, 0.1264, 0.9604, 0.1073, 0.9604, 0.1264, 0.9604, 0.1073, 0.7621, 0.1264, 0.7621, 0.1073, 0.7621, 0.1073, 0.9604, 0.09378, 0.9604, 0.1073, 0.9604, 0.09378, 0.7621, 0.1073, 0.7621, 0.09378, 0.7593, 0.2899, 0.9866, 0.3523, 0.9866, 0.2899, 0.9866, 0.3523, 0.7593, 0.2899, 0.7593, 0.3523, 0.7621, 0.09378, 0.9604, 0.1073, 0.9604, 0.09378, 0.9604, 0.1073, 0.7621, 0.09378, 0.7621, 0.1073, 0.7621, 0.1073, 0.9604, 0.1264, 0.9604, 0.1073, 0.9604, 0.1264, 0.7621, 0.1073, 0.7621, 0.1264, 0.8581, 0.07806, 0.963, 0.002881, 0.8581, 0.002881, 0.963, 0.002881, 0.8581, 0.07806, 0.963, 0.07806, 0.8801, 0.05604, 0.8581, 0.002881, 0.8801, 0.0249, 0.8581, 0.002881, 0.8801, 0.05604, 0.8581, 0.07806, 0.985, 0.0249, 0.963, 0.002881, 0.963, 0.07806, 0.985, 0.0249, 0.963, 0.07806, 0.985, 0.05604, 0.3809, 0.2416, 0.3283, 0.2416, 0.3281, 0.004442, 0.4062, 0.004475, 0.4063, 0.2416, 0.3809, 0.2416, 0.3809, 0.2416, 0.381, 0.004442, 0.4062, 0.004475, 0.381, 0.004442, 0.3809, 0.2416, 0.3281, 0.004442, 0.5527, 0.06851, 0.5527, 0.008806, 0.4179, 0.06851, 0.4179, 0.06851, 0.4179, 0.1339, 0.5527, 0.06851, 0.5527, 0.1339, 0.5527, 0.06851, 0.4179, 0.1339, 0.4182, 0.008832, 0.5528, 0.008832, 0.4182, 0.06846, 0.5528, 0.06846, 0.4182, 0.06846, 0.5528, 0.008832, 0.4182, 0.06846, 0.5528, 0.06846, 0.5528, 0.1337, 0.4182, 0.1337, 0.4182, 0.06846, 0.5528, 0.1337, 0.4179, 0.008806, 0.4179, 0.06851, 0.5527, 0.008806, 0.6654, 0.1645, 0.6654, 0.1006, 0.531, 0.1645, 0.531, 0.1645, 0.531, 0.2253, 0.6654, 0.1645, 0.6654, 0.2253, 0.6654, 0.1645, 0.531, 0.2253, 0.6658, 0.1001, 0.6658, 0.1646, 0.5303, 0.1001, 0.5303, 0.1646, 0.5303, 0.1001, 0.6658, 0.1646, 0.6658, 0.1646, 0.6658, 0.2259, 0.5303, 0.1646, 0.5303, 0.2259, 0.5303, 0.1646, 0.6658, 0.2259, 0.531, 0.1006, 0.531, 0.1645, 0.6654, 0.1006])
me_unnamed_base_superhigh.materials.append(mat_silver)
me_unnamed_base_superhigh.materials.append(mat_black)
me_unnamed_base_superhigh.materials.append(mat_decal)
me_unnamed_base_superhigh.materials.append(mat_red_lights)
me_unnamed_base_superhigh.materials.append(mat_green_lights)
me_unnamed_base_superhigh.update()
me_unnamed_base_high = bpy.data.meshes.new('unnamed base high')
me_unnamed_base_high.from_pydata([(2.26, -0.517, 3.879), (1.899, -0.5166, 2.503), (2.384, -0.642, 2.503), (-1.922, 0.517, 3.879), (-1.072, 0.517, 2.539), (1.418, 0.517, 3.879), (0.5465, -0.5168, -0.6757), (1.146, 0.517, 2.502), (0.5465, 0.517, -0.6757), (1.672, -0.344, 4.068), (1.418, 0.517, 3.879), (1.672, 0.344, 4.068), (1.418, -0.5168, 3.879), (2.384, 0.642, 2.503), (2.924, 0.7546, 2.296), (2.657, 0.517, 3.059), (1.146, 0.517, 2.502), (-1.072, -0.5168, 2.539), (1.146, -0.5168, 2.502), (0.5465, -0.5168, -0.6757), (-1.146, -0.517, -0.4831), (0.5465, 0.517, -0.6757), (-1.146, 0.517, -0.4831), (0.5465, -0.5168, -0.6757), (2.257, 0.344, 4.3), (1.672, 0.344, 4.068), (2.26, 0.517, 3.879), (-1.922, 0.517, 3.879), (-1.922, -0.5168, 3.879), (-1.922, -0.5168, 3.879), (1.418, -0.5168, 3.879), (2.257, -0.344, 4.3), (1.672, 0.344, 4.068), (2.257, 0.344, 4.3), (1.672, -0.344, 4.068), (1.146, -0.5168, 2.502), (-1.072, -0.5168, 2.539), (-1.146, 0.517, -0.4831), (-1.072, 0.517, 2.539), (2.924, -0.751, 2.296), (2.657, -0.517, 3.059), (5.462, -0.7669, 2.71), (1.672, -0.344, 4.068), (2.26, -0.517, 3.879), (-1.146, 0.517, -0.4831), (0.5465, 0.517, -0.6757), (-3.147, 0.517, 2.725), (-3.286, 0.517, 3.879), (2.384, -0.642, 2.503), (-3.045, 0.3641, 4.112), (-2.07, 0.3641, 4.112), (-2.07, -0.364, 4.112), (-3.045, -0.364, 4.112), (-3.286, -0.5168, 3.879), (-3.147, -0.5168, 2.725), (-3.147, -0.5168, 2.725), (-1.072, -0.5168, 2.539), (-1.072, 0.517, 2.539), (-3.147, 0.517, 2.725), (-3.147, -0.5168, 2.725), (-3.147, 0.517, 2.725), (-3.286, 0.517, 3.879), (-3.286, -0.5168, 3.879), (-3.045, -0.364, 4.112), (-3.045, 0.3641, 4.112), (-2.07, 0.3641, 4.112), (-1.922, 0.517, 3.879), (-1.922, -0.5168, 3.879), (-2.07, -0.364, 4.112), (-3.045, 0.3641, 4.112), (-2.07, 0.3641, 4.112), (-2.07, -0.364, 4.112), (-3.045, -0.364, 4.112), (1.899, 0.517, 3.059), (2.657, 0.517, 3.059), (2.657, -0.517, 3.059), (1.899, -0.517, 3.059), (1.146, -0.5168, 2.502), (1.899, -0.5166, 2.503), (1.146, 0.517, 2.502), (10.26, 0.344, 4.3), (2.257, 0.344, 4.3), (2.26, 0.517, 3.879), (1.899, 0.5159, 2.503), (1.899, 0.517, 3.059), (2.257, 0.344, 4.3), (10.26, 0.344, 4.3), (2.257, -0.344, 4.3), (2.924, 0.4539, 1.123), (5.462, 0.4543, 1.123), (2.257, -0.344, 4.3), (1.899, -0.5166, 2.503), (1.899, 0.5159, 2.503), (1.899, 0.5159, 2.503), (2.384, -0.642, 2.503), (2.649, -2e-06, 2.296), (2.384, 0.642, 2.503), (2.384, -0.642, 2.503), (1.899, -0.517, 3.059), (9.993, -0.9537, 3.515), (9.993, -0.6484, 2.986), (2.924, -0.9492, 3.515), (2.924, -0.6461, 2.99), (10.26, -0.339, 3.126), (10.26, 0.339, 3.126), (2.657, -0.517, 3.059), (2.657, 0.517, 3.059), (9.993, 0.6484, 2.986), (9.993, 0.9538, 3.515), (2.924, 0.6461, 2.99), (2.924, 0.9492, 3.515), (5.462, -0.4545, 1.123), (5.932, -0.329, 1.373), (5.931, 0.329, 1.373), (1.899, -0.5166, 2.503), (1.899, -0.517, 3.059), (10.26, -0.344, 4.3), (10.26, -0.344, 4.3), (2.26, -0.517, 3.879), (2.257, -0.344, 4.3), (2.649, 2e-06, 1.373), (2.924, -0.4541, 1.123), (2.924, 0.4539, 1.123), (10.26, 0.339, 3.126), (10.26, -0.339, 3.126), (10.26, -0.344, 4.3), (10.26, 0.344, 4.3), (5.462, 0.4543, 1.123), (2.924, -0.6461, 2.99), (2.384, 0.642, 2.503), (2.924, -0.9492, 3.515), (2.657, -0.517, 3.059), (2.924, 0.9492, 3.515), (2.26, 0.517, 3.879), (2.924, 0.6461, 2.99), (2.657, 0.517, 3.059), (9.993, -0.9537, 3.515), (10.26, -0.344, 4.3), (10.26, -0.339, 3.126), (9.993, -0.6484, 2.986), (2.924, -0.9492, 3.515), (9.993, -0.9537, 3.515), (9.993, -0.6484, 2.986), (2.924, -0.6461, 2.99), (2.924, 0.6461, 2.99), (9.993, 0.6484, 2.986), (9.993, 0.6484, 2.986), (10.26, 0.339, 3.126), (9.993, 0.9538, 3.515), (10.26, 0.344, 4.3), (9.993, 0.9538, 3.515), (2.924, 0.9492, 3.515), (2.384, 0.642, 2.503), (2.649, -2e-06, 2.296), (2.924, 0.7546, 2.296), (5.932, -0.329, 2.818), (5.462, 0.0, 3.068), (5.931, 0.329, 2.818), (2.649, 2e-06, 1.373), (5.462, 0.0, 3.068), (5.462, 0.7671, 2.71), (5.931, 0.329, 2.818), (5.932, -0.329, 2.818), (5.932, -0.329, 1.373), (5.931, 0.329, 1.373), (5.462, 0.4543, 1.123), (2.924, 0.4539, 1.123), (2.924, -0.4541, 1.123), (2.649, -2e-06, 2.296), (5.462, -0.4545, 1.123), (5.462, -0.4545, 1.123), (-1.146, -0.517, -0.4831), (1.899, 0.5159, 2.503), (2.924, -0.4541, 1.123), (2.384, -0.642, 2.503), (2.924, -0.751, 2.296), (-1.146, -0.517, -0.4831), (1.58, 0.3295, 3.631), (0.1174, 0.3295, 4.001), (0.1174, 0.3295, 3.631), (1.58, 0.3295, 3.631), (1.58, -0.3295, 4.001), (1.58, -0.3295, 3.631), (0.1174, -0.3295, 3.631), (0.1174, -0.3295, 4.001), (1.58, -0.3295, 4.001), (1.58, 0.3295, 4.001), (1.58, 0.3295, 4.001), (1.58, -0.3295, 3.631), (0.1174, -0.3295, 4.001), (0.1174, 0.3295, 4.001), (1.58, 0.3295, 4.001), (1.58, -0.3295, 4.001), (-1.58, 0.3295, 4.22), (-1.58, 0.3295, 3.637), (0.6012, 0.3295, 3.637), (-0.1815, 0.3295, 4.22), (-0.1815, 0.3295, 4.22), (-0.1815, -0.3295, 4.22), (-1.58, -0.3295, 4.22), (-0.1815, -0.3295, 4.22), (0.6012, -0.3295, 3.637), (-1.58, -0.3295, 3.637), (-1.58, -0.3295, 4.22), (-1.58, 0.3295, 4.22), (0.6012, -0.3295, 3.637), (0.6012, 0.3295, 3.637), (-1.58, 0.3295, 3.637), (-1.58, -0.3295, 3.637), (-0.1815, -0.3295, 4.22), (-0.1815, 0.3295, 4.22), (0.6012, 0.3295, 3.637), (0.6012, -0.3295, 3.637), (-1.585, -0.3295, 4.219), (-1.585, -0.3295, 3.636), (-3.036, -0.3295, 3.636), (-2.739, -0.3295, 4.219), (-3.036, -0.3295, 3.995), (-3.036, 0.3295, 3.995), (-3.036, 0.3295, 3.636), (-1.585, 0.3295, 3.636), (-1.585, 0.3295, 4.219), (-2.739, 0.3295, 4.219), (-3.036, 0.3295, 3.636), (-3.036, -0.3295, 3.636), (-1.585, -0.3295, 3.636), (-1.585, 0.3295, 3.636), (-2.739, 0.3295, 4.219), (-2.739, -0.3295, 4.219), (-3.036, -0.3295, 3.995), (-3.036, 0.3295, 3.995), (-1.585, 0.3295, 4.219), (-1.585, -0.3295, 4.219), (-2.739, -0.3295, 4.219), (-2.739, 0.3295, 4.219), (-1.205, 0.7013, 3.95), (-1.85, 0.7013, 3.683), (-1.58, 0.5763, 3.571), (-1.318, 0.5763, 3.679), (-1.577, 0.7013, 4.477), (-1.961, 0.7013, 4.318), (-1.85, 0.7013, 3.683), (-1.85, -0.7079, 3.683), (-1.58, -0.5829, 3.571), (-1.577, 0.7013, 4.477), (-1.577, -0.7079, 4.477), (-1.961, -0.7079, 4.318), (-1.205, -0.7079, 3.95), (-1.318, -0.5829, 3.679), (-1.58, -0.5829, 3.571), (-1.85, -0.7079, 3.683), (-1.577, -0.7079, 4.477), (-1.961, -0.7079, 4.318), (-1.961, 0.7013, 4.318), (-1.58, 0.5763, 3.571), (-1.318, -0.5829, 3.679), (-1.318, 0.5763, 3.679), (-1.205, -0.7079, 3.95), (-1.205, 0.7013, 3.95), (1.666, -1.322, 4.997), (1.924, 0.344, 4.064), (2.065, 0.0, 5.193), (4.857, 0.0, 5.193), (4.857, 0.344, 4.064), (4.857, -0.344, 4.064), (4.857, 0.0, 5.193), (2.065, 0.0, 5.193), (1.924, 0.344, 4.064), (4.857, 0.344, 4.064), (4.857, -0.344, 4.064), (1.924, -0.344, 4.064), (2.065, 0.0, 5.193), (4.857, 0.0, 5.193), (3.008, 0.08875, 5.752), (2.503, 0.08762, 5.752), (3.008, 0.08735, 5.441), (2.503, 0.08762, 5.441), (2.503, -0.3651, 5.752), (2.503, -0.3651, 5.441), (3.008, -0.3662, 5.752), (3.008, -0.3648, 5.441), (3.008, 0.08875, 5.752), (3.008, 0.08735, 5.441), (2.503, -0.3651, 5.752), (2.503, 0.08762, 5.752), (3.008, 0.08875, 5.752), (3.008, -0.3662, 5.752), (1.666, 0.334, 5.482), (1.666, 0.334, 4.512), (1.666, 0.6182, 4.997), (1.666, -1.038, 5.482), (1.924, -0.344, 4.064), (1.666, -1.038, 4.512), (5.829, 0.6182, 4.997), (5.829, 0.334, 5.482), (1.666, 0.6182, 4.997), (1.666, 0.334, 5.482), (5.829, 0.334, 5.482), (5.829, -1.038, 5.482), (1.666, 0.334, 5.482), (1.666, -1.038, 5.482), (5.829, -1.038, 5.482), (5.829, -1.322, 4.997), (1.666, -1.038, 5.482), (1.666, -1.322, 4.997), (5.829, -1.322, 4.997), (5.829, -1.038, 4.512), (1.666, -1.322, 4.997), (1.666, -1.038, 4.512), (5.829, -1.038, 4.512), (5.829, 0.334, 4.512), (1.666, -1.038, 4.512), (1.666, 0.334, 4.512), (5.829, 0.334, 4.512), (5.829, 0.6182, 4.997), (1.666, 0.334, 4.512), (1.666, 0.6182, 4.997), (5.829, -1.038, 5.482), (5.829, 0.334, 5.482), (5.829, -1.038, 4.512), (5.829, -1.322, 4.997), (5.829, 0.334, 4.512), (5.829, 0.6182, 4.997), (7.809, 0.349, 4.305), (4.809, 0.6804, 3.718), (4.809, 0.349, 4.303), (4.809, 0.9502, 3.52), (7.809, 0.9468, 3.519), (7.809, 0.6829, 3.718), (2.191, -1.332, 4.786), (2.199, 0.628, 4.786), (2.199, 0.417, 4.591), (2.604, 0.628, 4.786), (2.197, 0.628, 4.998), (2.602, 0.628, 4.998), (2.604, 0.417, 4.591), (2.596, -1.121, 4.592), (2.191, -1.121, 4.592), (2.596, -1.332, 4.786), (2.596, -1.332, 4.998), (2.191, -1.332, 4.998), (2.191, -1.332, 4.998), (2.195, 0.628, 5.207), (2.197, 0.628, 4.998), (2.6, 0.628, 5.207), (2.195, 0.417, 5.405), (2.6, 0.417, 5.405), (2.602, 0.628, 4.998), (2.596, -1.332, 5.207), (2.596, -1.332, 4.998), (2.191, -1.332, 5.207), (2.596, -1.121, 5.405), (2.191, -1.121, 5.405)], [], [(104, 106, 144), (106, 104, 105), (5, 4, 3), (4, 5, 16), (8, 7, 6), (11, 10, 9), (12, 9, 10), (15, 14, 13), (14, 15, 160), (159, 160, 15), (160, 159, 161), (19, 18, 17), (22, 21, 20), (23, 20, 21), (26, 25, 24), (25, 26, 5), (10, 27, 12), (28, 12, 27), (30, 29, 17), (33, 32, 31), (34, 31, 32), (6, 7, 35), (38, 37, 36), (41, 40, 39), (40, 41, 159), (162, 159, 41), (30, 43, 42), (43, 30, 76), (4, 45, 44), (45, 4, 16), (47, 4, 46), (4, 47, 3), (48, 39, 40), (51, 50, 49), (49, 52, 51), (54, 29, 53), (29, 54, 17), (57, 56, 55), (55, 58, 57), (61, 60, 59), (59, 62, 61), (61, 62, 63), (63, 64, 61), (67, 66, 65), (65, 68, 67), (3, 47, 69), (69, 70, 3), (53, 29, 71), (71, 72, 53), (74, 73, 26), (76, 75, 43), (79, 78, 77), (78, 79, 92), (82, 81, 80), (84, 13, 83), (13, 84, 15), (87, 86, 85), (86, 87, 116), (89, 88, 14), (43, 90, 42), (18, 91, 76), (17, 18, 30), (73, 93, 16), (73, 16, 5), (96, 95, 94), (40, 98, 97), (101, 100, 99), (100, 101, 102), (105, 104, 103), (109, 108, 107), (108, 109, 110), (113, 112, 111), (112, 113, 157), (115, 114, 48), (119, 118, 117), (122, 121, 120), (125, 124, 123), (125, 123, 126), (111, 127, 113), (130, 0, 128), (131, 128, 0), (134, 133, 132), (133, 134, 135), (138, 137, 136), (136, 139, 138), (141, 118, 140), (118, 141, 117), (105, 103, 142), (142, 143, 105), (2, 1, 129), (144, 145, 104), (148, 147, 146), (147, 148, 149), (82, 80, 150), (150, 151, 82), (26, 73, 5), (18, 76, 30), (154, 153, 152), (157, 156, 155), (158, 14, 88), (14, 158, 168), (163, 162, 41), (155, 112, 157), (164, 160, 161), (160, 164, 89), (167, 166, 165), (39, 168, 158), (169, 167, 165), (14, 160, 89), (39, 170, 41), (170, 39, 173), (171, 36, 37), (172, 129, 1), (39, 158, 173), (153, 175, 174), (19, 17, 176), (163, 41, 170), (191, 190, 189), (187, 180, 179), (183, 182, 181), (181, 184, 183), (177, 186, 185), (185, 188, 177), (179, 178, 187), (189, 192, 191), (196, 195, 194), (199, 198, 197), (202, 201, 200), (194, 193, 196), (200, 203, 202), (197, 204, 199), (207, 206, 205), (205, 208, 207), (211, 210, 209), (209, 212, 211), (217, 215, 214), (216, 217, 213), (220, 219, 218), (218, 221, 220), (221, 218, 222), (225, 224, 223), (214, 213, 217), (223, 226, 225), (229, 228, 227), (227, 230, 229), (233, 232, 231), (231, 234, 233), (237, 236, 235), (235, 238, 237), (236, 240, 239), (239, 235, 236), (243, 242, 241), (246, 245, 244), (249, 248, 247), (247, 250, 249), (250, 247, 251), (251, 252, 250), (244, 253, 246), (242, 246, 253), (241, 254, 243), (254, 256, 255), (255, 243, 254), (256, 258, 257), (257, 255, 256), (258, 244, 245), (245, 257, 258), (253, 241, 242), (290, 292, 259), (292, 290, 288), (287, 288, 290), (288, 287, 289), (264, 263, 262), (267, 266, 265), (265, 268, 267), (271, 270, 269), (269, 272, 271), (275, 274, 273), (274, 275, 276), (276, 277, 274), (277, 276, 278), (278, 279, 277), (279, 278, 280), (280, 281, 279), (281, 280, 282), (285, 284, 283), (285, 283, 286), (261, 260, 291), (295, 294, 293), (294, 295, 296), (299, 298, 297), (298, 299, 300), (303, 302, 301), (302, 303, 304), (307, 306, 305), (306, 307, 308), (311, 310, 309), (310, 311, 312), (315, 314, 313), (314, 315, 316), (319, 318, 317), (318, 319, 321), (319, 317, 320), (322, 318, 321), (324, 325, 323), (327, 326, 324), (324, 328, 327), (328, 324, 323), (332, 335, 330), (330, 333, 332), (334, 332, 333), (337, 336, 329), (338, 329, 336), (329, 338, 339), (340, 329, 339), (331, 330, 335), (344, 347, 342), (342, 345, 344), (346, 344, 345), (349, 348, 341), (350, 341, 348), (348, 351, 350), (352, 350, 351), (343, 342, 347)])
me_unnamed_base_high.polygons.foreach_set('use_smooth', [True] * 223)
me_unnamed_base_high.polygons.foreach_set('material_index', [0, 0, 0, 0, 0, 0, 0, 0, 0, 0, 0, 0, 0, 0, 0, 0, 0, 0, 0, 0, 0, 0, 0, 0, 0, 0, 0, 0, 0, 0, 0, 0, 0, 0, 0, 0, 0, 0, 0, 0, 0, 0, 0, 0, 0, 0, 0, 0, 0, 0, 0, 0, 0, 0, 0, 0, 0, 0, 0, 0, 0, 0, 0, 0, 0, 0, 0, 0, 0, 0, 0, 0, 0, 0, 0, 0, 0, 0, 0, 0, 0, 0, 0, 0, 0, 0, 0, 0, 0, 0, 0, 0, 0, 0, 0, 0, 0, 0, 0, 0, 0, 0, 0, 0, 0, 0, 0, 0, 0, 0, 0, 0, 0, 0, 0, 0, 0, 0, 0, 0, 0, 0, 0, 0, 0, 0, 0, 0, 0, 0, 0, 0, 0, 0, 0, 0, 0, 0, 0, 0, 0, 0, 0, 0, 0, 0, 0, 0, 0, 0, 0, 0, 0, 0, 0, 0, 0, 0, 0, 0, 0, 0, 0, 0, 0, 0, 0, 1, 1, 1, 1, 1, 1, 1, 1, 1, 1, 1, 1, 1, 1, 1, 1, 1, 1, 1, 1, 1, 1, 1, 1, 1, 1, 1, 1, 1, 1, 1, 1, 1, 1, 1, 1, 2, 2, 2, 2, 3, 3, 3, 3, 3, 3, 3, 3, 4, 4, 4, 4, 4, 4, 4, 4])
_uv = me_unnamed_base_high.uv_layers.new(name='UVMap_0')
_uv.uv.foreach_set('vector', [0.2413, 0.01432, 0.01631, 0.01451, 0.02486, 0.01775, 0.01631, 0.01451, 0.2413, 0.01432, 0.01631, 0.004674, 0.3028, 0.4803, 0.1516, 0.3989, 0.09999, 0.4803, 0.1516, 0.3989, 0.3028, 0.4803, 0.2862, 0.3967, 0.1499, 0.1841, 0.2469, 0.1841, 0.1499, 0.1525, 0.3023, 0.004713, 0.3109, 0.01741, 0.2678, 0.004713, 0.2592, 0.01741, 0.2678, 0.004713, 0.3109, 0.01741, 0.1229, 0.3491, 0.07567, 0.3326, 0.08849, 0.366, 0.07567, 0.3326, 0.1229, 0.3491, 0.1013, 0.1753, 0.1235, 0.1753, 0.1013, 0.1753, 0.1229, 0.3491, 0.1013, 0.1753, 0.1235, 0.1753, 0.108, 0.1462, 0.2499, 0.2037, 0.2862, 0.3966, 0.1516, 0.3989, 0.1604, 0.1928, 0.241, 0.1928, 0.1604, 0.1449, 0.241, 0.1449, 0.1604, 0.1449, 0.241, 0.1928, 0.3539, 0.4803, 0.3182, 0.4917, 0.3537, 0.4917, 0.3182, 0.4917, 0.3539, 0.4803, 0.3028, 0.4803, 0.3109, 0.01741, 0.3109, 0.1846, 0.2592, 0.01741, 0.2592, 0.1846, 0.2592, 0.01741, 0.3109, 0.1846, 0.3028, 0.4803, 0.09999, 0.4803, 0.1516, 0.3989, 0.353, 0.4899, 0.322, 0.4899, 0.353, 0.4832, 0.322, 0.4832, 0.353, 0.4832, 0.322, 0.4899, 0.1499, 0.1525, 0.2469, 0.1841, 0.2469, 0.1525, 0.248, 0.1841, 0.1557, 0.1841, 0.248, 0.1525, 0.1013, 0.1753, 0.1229, 0.3491, 0.07567, 0.3326, 0.1229, 0.3491, 0.1013, 0.1753, 0.1235, 0.1753, 0.108, 0.1462, 0.1235, 0.1753, 0.1013, 0.1753, 0.3028, 0.4803, 0.3539, 0.4803, 0.3182, 0.4917, 0.3539, 0.4803, 0.3028, 0.4803, 0.332, 0.4304, 0.1516, 0.3989, 0.2499, 0.2037, 0.1442, 0.2152, 0.2499, 0.2037, 0.1516, 0.3989, 0.2862, 0.3967, 0.0172, 0.4803, 0.1516, 0.3989, 0.0256, 0.4101, 0.1516, 0.3989, 0.0172, 0.4803, 0.09999, 0.4803, 0.08849, 0.366, 0.07567, 0.3326, 0.1229, 0.3491, 0.2668, 0.1919, 0.3033, 0.1919, 0.3033, 0.2407, 0.3033, 0.2407, 0.2668, 0.2407, 0.2668, 0.1919, 0.0256, 0.4101, 0.09999, 0.4803, 0.0172, 0.4803, 0.09999, 0.4803, 0.0256, 0.4101, 0.1516, 0.3989, 0.1563, 0.4446, 0.1563, 0.4064, 0.05243, 0.4064, 0.05243, 0.4064, 0.05243, 0.4446, 0.1563, 0.4446, 0.1224, 0.4857, 0.1224, 0.4413, 0.1666, 0.4413, 0.1666, 0.4413, 0.1666, 0.4857, 0.1224, 0.4857, 0.1224, 0.4857, 0.1666, 0.4857, 0.1601, 0.4957, 0.1601, 0.4957, 0.129, 0.4957, 0.1224, 0.4857, 0.2592, 0.1846, 0.3109, 0.1846, 0.3033, 0.1919, 0.3033, 0.1919, 0.2668, 0.1919, 0.2592, 0.1846, 0.09999, 0.4803, 0.0172, 0.4803, 0.0318, 0.4944, 0.0318, 0.4944, 0.09103, 0.4944, 0.09999, 0.4803, 0.0172, 0.4803, 0.09999, 0.4803, 0.09103, 0.4944, 0.09103, 0.4944, 0.0318, 0.4944, 0.0172, 0.4803, 0.378, 0.4304, 0.332, 0.4304, 0.3539, 0.4803, 0.332, 0.4304, 0.378, 0.4304, 0.3539, 0.4803, 0.2861, 0.3979, 0.3322, 0.3771, 0.2861, 0.3771, 0.3322, 0.3771, 0.2861, 0.3979, 0.3322, 0.3978, 0.002535, 0.07424, 0.002432, 0.08578, 0.2456, 0.09991, 0.1229, 0.396, 0.08849, 0.366, 0.08846, 0.3883, 0.08849, 0.366, 0.1229, 0.396, 0.1229, 0.3491, 0.004478, 0.1046, 0.2413, 0.1399, 0.004478, 0.1399, 0.2413, 0.1399, 0.004478, 0.1046, 0.2413, 0.1046, 0.002964, 0.1753, 0.002954, 0.3326, 0.07567, 0.3326, 0.3539, 0.4803, 0.3537, 0.4917, 0.3182, 0.4917, 0.2862, 0.3966, 0.332, 0.3967, 0.332, 0.4304, 0.1516, 0.3989, 0.2862, 0.3966, 0.3028, 0.4803, 0.332, 0.4304, 0.332, 0.3967, 0.2862, 0.3967, 0.332, 0.4304, 0.2862, 0.3967, 0.3028, 0.4803, 0.4423, 0.4322, 0.4335, 0.4415, 0.3956, 0.4322, 0.1229, 0.3491, 0.1229, 0.396, 0.09623, 0.3737, 0.02269, 0.05203, 0.2373, 0.01978, 0.2373, 0.05203, 0.2373, 0.01978, 0.02269, 0.05203, 0.02269, 0.02002, 0.01631, 0.004674, 0.2413, 0.01432, 0.2413, 0.005543, 0.02269, 0.02002, 0.2373, 0.05203, 0.2373, 0.01978, 0.2373, 0.05203, 0.02269, 0.02002, 0.02269, 0.05203, 0.489, 0.4827, 0.4609, 0.4827, 0.4555, 0.4934, 0.4609, 0.4827, 0.489, 0.4827, 0.489, 0.4199, 0.1152, 0.3883, 0.08846, 0.3883, 0.08849, 0.366, 0.002432, 0.08578, 0.002539, 0.07424, 0.2456, 0.09991, 0.4391, 0.4943, 0.3983, 0.4943, 0.4039, 0.483, 0.4149, 0.4006, 0.4154, 0.3037, 0.4713, 0.3037, 0.4149, 0.4006, 0.4713, 0.3037, 0.4717, 0.4006, 0.4555, 0.4934, 0.4944, 0.4934, 0.489, 0.4827, 0.02269, 0.05203, 0.002539, 0.07424, 0.02269, 0.02002, 0.01458, 0.02421, 0.02269, 0.02002, 0.002539, 0.07424, 0.02269, 0.02002, 0.002535, 0.07424, 0.02269, 0.05203, 0.002535, 0.07424, 0.02269, 0.02002, 0.01458, 0.02421, 0.2456, 0.02831, 0.2456, 0.09991, 0.2373, 0.05203, 0.2373, 0.05203, 0.2373, 0.01978, 0.2456, 0.02831, 0.2373, 0.05203, 0.002539, 0.07424, 0.02269, 0.05203, 0.002539, 0.07424, 0.2373, 0.05203, 0.2456, 0.09991, 0.01631, 0.004674, 0.2413, 0.005543, 0.2333, 0.001295, 0.2333, 0.001295, 0.02421, 0.001435, 0.01631, 0.004674, 0.3619, 0.3694, 0.3322, 0.3771, 0.3619, 0.4056, 0.02486, 0.01775, 0.2339, 0.01789, 0.2413, 0.01432, 0.2373, 0.05203, 0.2456, 0.02831, 0.2373, 0.01978, 0.2456, 0.02831, 0.2373, 0.05203, 0.2456, 0.09991, 0.002535, 0.07424, 0.2456, 0.09991, 0.2373, 0.05203, 0.2373, 0.05203, 0.02269, 0.05203, 0.002535, 0.07424, 0.3539, 0.4803, 0.332, 0.4304, 0.3028, 0.4803, 0.2862, 0.3966, 0.332, 0.4304, 0.3028, 0.4803, 0.07567, 0.3326, 0.07567, 0.3495, 0.08849, 0.366, 0.489, 0.4199, 0.4971, 0.4092, 0.4609, 0.4199, 0.01844, 0.3495, 0.07567, 0.3326, 0.002954, 0.3326, 0.07567, 0.3326, 0.01844, 0.3495, 0.07567, 0.3495, 0.01846, 0.1462, 0.108, 0.1462, 0.1013, 0.1753, 0.4609, 0.4199, 0.4609, 0.4827, 0.489, 0.4199, 0.01846, 0.1462, 0.1013, 0.1753, 0.108, 0.1462, 0.1013, 0.1753, 0.01846, 0.1462, 0.002964, 0.1753, 0.3702, 0.2532, 0.3702, 0.2986, 0.4972, 0.2986, 0.07567, 0.3326, 0.07567, 0.3495, 0.01844, 0.3495, 0.4972, 0.2532, 0.3702, 0.2532, 0.4972, 0.2986, 0.07567, 0.3326, 0.1013, 0.1753, 0.002964, 0.1753, 0.07567, 0.3326, 0.002964, 0.1753, 0.1013, 0.1753, 0.002964, 0.1753, 0.07567, 0.3326, 0.002955, 0.3326, 0.1557, 0.1525, 0.248, 0.1525, 0.1557, 0.1841, 0.3322, 0.3978, 0.3619, 0.4056, 0.3322, 0.3771, 0.07567, 0.3326, 0.01844, 0.3495, 0.002955, 0.3326, 0.07567, 0.3495, 0.07567, 0.3326, 0.08849, 0.366, 0.2499, 0.2037, 0.1516, 0.3989, 0.1442, 0.2152, 0.01846, 0.1462, 0.1013, 0.1753, 0.002964, 0.1753, 0.1789, 0.1395, 0.1039, 0.1395, 0.1039, 0.1057, 0.197, 0.1048, 0.197, 0.05815, 0.01215, 0.05815, 0.01215, 0.05815, 0.197, 0.05815, 0.197, 0.1048, 0.197, 0.1048, 0.01215, 0.1048, 0.01215, 0.05815, 0.05036, 0.4619, 0.06789, 0.4619, 0.06789, 0.4306, 0.06789, 0.4306, 0.05036, 0.4306, 0.05036, 0.4619, 0.01215, 0.05815, 0.01215, 0.1048, 0.197, 0.1048, 0.1039, 0.1057, 0.1789, 0.1057, 0.1789, 0.1395, 0.1189, 0.1006, 0.1638, 0.05462, 0.008568, 0.05462, 0.06022, 0.1037, 0.1306, 0.1037, 0.1306, 0.1369, 0.008568, 0.05462, 0.1638, 0.05462, 0.1189, 0.1006, 0.008568, 0.05462, 0.008568, 0.1006, 0.1189, 0.1006, 0.1189, 0.1006, 0.008568, 0.1006, 0.008568, 0.05462, 0.1306, 0.1369, 0.06022, 0.1369, 0.06022, 0.1037, 0.01833, 0.01861, 0.1136, 0.01861, 0.1136, 0.002281, 0.1136, 0.002281, 0.01833, 0.002281, 0.01833, 0.01861, 0.119, 0.08503, 0.119, 0.1132, 0.1509, 0.1132, 0.1509, 0.1132, 0.1509, 0.08503, 0.119, 0.08503, 0.009551, 0.08506, 0.009551, 0.05569, 0.1282, 0.05569, 0.03383, 0.1034, 0.009551, 0.08506, 0.1282, 0.1034, 0.1282, 0.05569, 0.009551, 0.05569, 0.009551, 0.08506, 0.009551, 0.08506, 0.1282, 0.1034, 0.1282, 0.05569, 0.1282, 0.1034, 0.009551, 0.08506, 0.03383, 0.1034, 0.1043, 0.005353, 0.03386, 0.005353, 0.03386, 0.02173, 0.1282, 0.05569, 0.1282, 0.1034, 0.009551, 0.08506, 0.03386, 0.02173, 0.1043, 0.02173, 0.1043, 0.005353, 0.06561, 0.107, 0.08002, 0.107, 0.08002, 0.1389, 0.08002, 0.1389, 0.06561, 0.1389, 0.06561, 0.107, 0.08002, 0.107, 0.136, 0.107, 0.136, 0.1389, 0.136, 0.1389, 0.08002, 0.1389, 0.08002, 0.107, 0.348, 0.267, 0.3305, 0.2496, 0.3305, 0.3086, 0.3305, 0.3086, 0.348, 0.2911, 0.348, 0.267, 0.3305, 0.2496, 0.2772, 0.2614, 0.2772, 0.2967, 0.2772, 0.2967, 0.3305, 0.3086, 0.3305, 0.2496, 0.3743, 0.3165, 0.3811, 0.3225, 0.3051, 0.3225, 0.3811, 0.3567, 0.3811, 0.3653, 0.3051, 0.3653, 0.348, 0.267, 0.348, 0.2911, 0.3305, 0.3086, 0.3305, 0.3086, 0.3305, 0.2496, 0.348, 0.267, 0.3305, 0.2496, 0.3305, 0.3086, 0.2772, 0.2967, 0.2772, 0.2967, 0.2772, 0.2614, 0.3305, 0.2496, 0.3051, 0.3653, 0.3051, 0.3567, 0.3811, 0.3567, 0.3811, 0.3225, 0.3811, 0.3567, 0.3051, 0.3567, 0.3051, 0.3225, 0.3119, 0.3165, 0.3743, 0.3165, 0.3119, 0.3165, 0.3119, 0.3223, 0.3743, 0.3223, 0.3743, 0.3223, 0.3743, 0.3165, 0.3119, 0.3165, 0.3119, 0.3223, 0.3051, 0.3369, 0.3811, 0.3369, 0.3811, 0.3369, 0.3743, 0.3223, 0.3119, 0.3223, 0.3051, 0.3369, 0.3051, 0.3653, 0.3811, 0.3653, 0.3811, 0.3653, 0.3811, 0.3369, 0.3051, 0.3369, 0.3051, 0.3567, 0.3051, 0.3225, 0.3811, 0.3225, 0.8581, 0.3612, 0.8581, 0.4364, 0.9643, 0.4144, 0.8581, 0.4364, 0.8581, 0.3612, 0.9645, 0.4364, 0.9645, 0.3612, 0.9645, 0.4364, 0.8581, 0.3612, 0.9645, 0.4364, 0.9645, 0.3612, 0.9865, 0.3832, 0.9443, 0.3319, 0.9924, 0.3319, 0.9858, 0.2984, 0.7615, 0.3001, 0.7656, 0.3336, 0.9666, 0.3336, 0.9666, 0.3336, 0.9666, 0.3001, 0.7615, 0.3001, 0.7656, 0.3336, 0.7615, 0.3001, 0.9666, 0.3001, 0.9666, 0.3001, 0.9666, 0.3336, 0.7656, 0.3336, 0.9599, 0.238, 0.939, 0.2312, 0.9599, 0.238, 0.939, 0.2312, 0.9599, 0.238, 0.939, 0.2312, 0.939, 0.2312, 0.939, 0.2092, 0.939, 0.2312, 0.939, 0.2092, 0.939, 0.2312, 0.939, 0.2092, 0.939, 0.2092, 0.9599, 0.2024, 0.939, 0.2092, 0.9599, 0.2024, 0.939, 0.2092, 0.9599, 0.2024, 0.9599, 0.2024, 0.9728, 0.2202, 0.9599, 0.2024, 0.9728, 0.2202, 0.9599, 0.2024, 0.9728, 0.2202, 0.9728, 0.2202, 0.939, 0.2312, 0.939, 0.2092, 0.9728, 0.2202, 0.939, 0.2092, 0.9599, 0.2024, 0.9858, 0.2984, 0.9924, 0.3319, 0.9443, 0.3319, 0.7621, 0.1264, 0.9604, 0.14, 0.9604, 0.1264, 0.9604, 0.14, 0.7621, 0.1264, 0.7621, 0.14, 0.7593, 0.2493, 0.9866, 0.1868, 0.9866, 0.2493, 0.9866, 0.1868, 0.7593, 0.2493, 0.7593, 0.1868, 0.7621, 0.14, 0.9604, 0.1264, 0.9604, 0.14, 0.9604, 0.1264, 0.7621, 0.14, 0.7621, 0.1264, 0.7621, 0.1073, 0.9604, 0.09378, 0.9604, 0.1073, 0.9604, 0.09378, 0.7621, 0.1073, 0.7621, 0.09378, 0.7593, 0.2899, 0.9866, 0.3523, 0.9866, 0.2899, 0.9866, 0.3523, 0.7593, 0.2899, 0.7593, 0.3523, 0.7621, 0.09378, 0.9604, 0.1073, 0.9604, 0.09378, 0.9604, 0.1073, 0.7621, 0.09378, 0.7621, 0.1073, 0.8581, 0.07806, 0.963, 0.002881, 0.8581, 0.002881, 0.963, 0.002881, 0.8581, 0.07806, 0.963, 0.07806, 0.8581, 0.07806, 0.8581, 0.002881, 0.8801, 0.05604, 0.985, 0.0249, 0.963, 0.002881, 0.963, 0.07806, 0.3809, 0.2416, 0.3283, 0.2416, 0.3281, 0.004442, 0.4062, 0.004475, 0.4063, 0.2416, 0.3809, 0.2416, 0.3809, 0.2416, 0.381, 0.004442, 0.4062, 0.004475, 0.381, 0.004442, 0.3809, 0.2416, 0.3281, 0.004442, 0.5527, 0.06851, 0.5527, 0.008806, 0.4179, 0.06851, 0.4179, 0.06851, 0.4179, 0.1339, 0.5527, 0.06851, 0.5527, 0.1339, 0.5527, 0.06851, 0.4179, 0.1339, 0.4182, 0.008832, 0.5528, 0.008832, 0.4182, 0.06846, 0.5528, 0.06846, 0.4182, 0.06846, 0.5528, 0.008832, 0.4182, 0.06846, 0.5528, 0.06846, 0.5528, 0.1337, 0.4182, 0.1337, 0.4182, 0.06846, 0.5528, 0.1337, 0.4179, 0.008806, 0.4179, 0.06851, 0.5527, 0.008806, 0.6654, 0.1645, 0.6654, 0.1006, 0.531, 0.1645, 0.531, 0.1645, 0.531, 0.2253, 0.6654, 0.1645, 0.6654, 0.2253, 0.6654, 0.1645, 0.531, 0.2253, 0.6658, 0.1001, 0.6658, 0.1646, 0.5303, 0.1001, 0.5303, 0.1646, 0.5303, 0.1001, 0.6658, 0.1646, 0.6658, 0.1646, 0.6658, 0.2259, 0.5303, 0.1646, 0.5303, 0.2259, 0.5303, 0.1646, 0.6658, 0.2259, 0.531, 0.1006, 0.531, 0.1645, 0.6654, 0.1006])
me_unnamed_base_high.materials.append(mat_silver)
me_unnamed_base_high.materials.append(mat_black)
me_unnamed_base_high.materials.append(mat_decal)
me_unnamed_base_high.materials.append(mat_red_lights)
me_unnamed_base_high.materials.append(mat_green_lights)
me_unnamed_base_high.update()
me_unnamed_base_medium = bpy.data.meshes.new('unnamed base medium')
me_unnamed_base_medium.from_pydata([(2.257, -0.344, 4.3), (10.26, 0.339, 3.126), (2.657, -0.517, 3.059), (-3.045, 0.3641, 4.112), (-1.072, 0.517, 2.539), (1.672, 0.344, 4.068), (5.462, 0.0, 3.068), (5.462, -0.4545, 1.123), (2.384, -0.642, 2.503), (2.657, 0.517, 3.059), (1.146, 0.517, 2.502), (-1.072, -0.5168, 2.539), (1.146, -0.5168, 2.502), (0.5465, 7.4e-05, -0.6757), (10.26, 0.339, 3.126), (10.26, 0.344, 4.3), (2.257, 0.344, 4.3), (1.672, -0.344, 4.068), (-3.045, 0.3641, 4.112), (1.672, 0.344, 4.068), (-3.045, -0.364, 4.112), (-3.045, -0.364, 4.112), (1.672, -0.344, 4.068), (2.257, -0.344, 4.3), (1.672, 0.344, 4.068), (2.257, 0.344, 4.3), (1.672, -0.344, 4.068), (1.146, -0.5168, 2.502), (1.146, 0.517, 2.502), (0.5465, 7.4e-05, -0.6757), (-1.072, -0.5168, 2.539), (-1.194, 7.5e-05, -0.4858), (-1.072, 0.517, 2.539), (2.657, -0.517, 3.059), (2.924, -0.4541, 1.123), (2.924, 0.4539, 1.123), (-1.194, 7.5e-05, -0.4858), (-3.147, 0.517, 2.725), (2.657, 0.517, 3.059), (5.462, -0.4545, 1.123), (5.462, 0.0, 3.068), (5.462, 0.4543, 1.123), (2.657, 0.517, 3.059), (2.384, 0.642, 2.503), (-3.147, -0.5168, 2.725), (-1.072, -0.5168, 2.539), (-1.072, 0.517, 2.539), (-3.147, 0.517, 2.725), (10.26, -0.344, 4.3), (2.257, -0.344, 4.3), (10.26, 0.344, 4.3), (-3.147, -0.5168, 2.725), (-3.147, 0.517, 2.725), (-3.045, 0.3641, 4.112), (-3.147, -0.5168, 2.725), (-3.045, -0.364, 4.112), (2.384, -0.642, 2.503), (2.384, 0.642, 2.503), (2.257, 0.344, 4.3), (5.462, 0.4543, 1.123), (2.924, -0.4541, 1.123), (5.462, -0.4545, 1.123), (2.384, 0.642, 2.503), (2.924, 0.4539, 1.123), (5.462, 0.4543, 1.123), (10.26, 0.339, 3.126), (10.26, -0.339, 3.126), (10.26, -0.344, 4.3), (10.26, 0.344, 4.3), (2.657, 0.517, 3.059), (2.257, -0.344, 4.3), (2.657, -0.517, 3.059), (1.146, -0.5168, 2.502), (2.384, -0.642, 2.503), (1.146, 0.517, 2.502), (2.257, 0.344, 4.3), (2.657, -0.517, 3.059), (10.26, -0.339, 3.126), (10.26, -0.339, 3.126), (2.384, 0.642, 2.503), (10.26, -0.344, 4.3), (1.58, -0.3295, 3.631), (0.1174, 0.0, 4.001), (0.1174, 0.3295, 3.631), (1.58, 0.3295, 3.631), (1.58, 0.0, 4.001), (1.58, -0.3295, 3.631), (0.1174, -0.3295, 3.631), (0.1174, 0.0, 4.001), (1.58, 0.3295, 3.631), (1.58, 0.0, 4.001), (1.58, 0.0, 4.001), (-1.58, 0.3295, 4.22), (-1.58, 0.3295, 3.637), (0.6012, 0.3295, 3.637), (-0.1815, 0.3295, 4.22), (-0.1815, -0.3295, 4.22), (-1.58, -0.3295, 4.22), (-0.1815, 0.3295, 4.22), (-0.1815, -0.3295, 4.22), (0.6012, -0.3295, 3.637), (-1.58, -0.3295, 3.637), (-1.58, -0.3295, 4.22), (-1.58, 0.3295, 4.22), (0.6012, -0.3295, 3.637), (0.6012, 0.3295, 3.637), (-1.58, 0.3295, 3.637), (-1.58, -0.3295, 3.637), (-0.1815, -0.3295, 4.22), (-0.1815, 0.3295, 4.22), (0.6012, 0.3295, 3.637), (0.6012, -0.3295, 3.637), (-1.585, -0.3295, 4.219), (-1.585, -0.3295, 3.636), (-3.036, -0.3295, 3.636), (-2.739, 0.0, 4.219), (-3.036, -0.3295, 3.995), (-3.036, 0.3295, 3.995), (-3.036, 0.3295, 3.636), (-1.585, 0.3295, 3.636), (-1.585, 0.3295, 4.219), (-2.739, 0.0, 4.219), (-3.036, 0.3295, 3.636), (-3.036, -0.3295, 3.636), (-1.585, -0.3295, 3.636), (-1.585, 0.3295, 3.636), (-3.036, -0.3295, 3.995), (-3.036, 0.3295, 3.995), (-2.739, 0.0, 4.219), (-1.585, 0.3295, 4.219), (-1.585, -0.3295, 4.219), (-2.739, 0.0, 4.219), (-1.205, 0.7013, 3.95), (-1.85, 0.7013, 3.683), (-1.449, 0.5763, 3.625), (-1.577, 0.7013, 4.477), (-1.961, 0.7013, 4.318), (-1.85, 0.7013, 3.683), (-1.85, -0.7079, 3.683), (-1.449, -0.5829, 3.625), (-1.577, 0.7013, 4.477), (-1.577, -0.7079, 4.477), (-1.961, -0.7079, 4.318), (-1.449, -0.5829, 3.625), (-1.85, -0.7079, 3.683), (-1.205, -0.7079, 3.95), (-1.577, -0.7079, 4.477), (-1.961, -0.7079, 4.318), (-1.961, 0.7013, 4.318), (-1.449, 0.5763, 3.625), (-1.205, -0.7079, 3.95), (-1.205, 0.7013, 3.95), (-1.449, 0.5763, 3.625), (-1.449, -0.5829, 3.625), (1.666, 0.334, 4.512), (2.065, 0.0, 5.193), (1.924, 0.0, 4.064), (4.857, 0.0, 4.064), (4.857, 0.0, 4.064), (1.924, 0.0, 4.064), (2.065, 0.0, 5.193), (4.857, 0.0, 5.193), (3.008, 0.08875, 5.752), (2.503, 0.08762, 5.441), (2.755, -0.1389, 5.441), (2.503, 0.08762, 5.752), (2.503, -0.3651, 5.752), (2.755, -0.1389, 5.441), (3.008, -0.3648, 5.441), (3.008, -0.3662, 5.752), (3.008, 0.08875, 5.752), (2.755, -0.1389, 5.441), (2.503, -0.3651, 5.752), (2.503, 0.08762, 5.752), (3.008, 0.08875, 5.752), (3.008, -0.3662, 5.752), (1.666, -1.038, 5.482), (4.857, 0.0, 5.193), (1.666, 0.334, 5.482), (1.666, -1.038, 4.512), (5.829, 0.334, 5.482), (5.829, -1.038, 5.482), (1.666, 0.334, 5.482), (1.666, -1.038, 5.482), (5.829, -1.038, 5.482), (5.829, -1.038, 4.512), (1.666, -1.038, 5.482), (1.666, -1.038, 4.512), (5.829, -1.038, 4.512), (5.829, 0.334, 4.512), (1.666, -1.038, 4.512), (1.666, 0.334, 4.512), (5.829, 0.334, 4.512), (5.829, 0.334, 5.482), (1.666, 0.334, 4.512), (1.666, 0.334, 5.482), (5.829, -1.038, 5.482), (5.829, 0.334, 5.482), (5.829, -1.038, 4.512), (5.829, 0.334, 4.512)], [], [(11, 12, 22), (12, 11, 13), (36, 13, 11), (13, 36, 4), (5, 4, 3), (4, 5, 10), (8, 7, 6), (7, 8, 34), (2, 9, 1), (16, 15, 14), (19, 18, 17), (20, 17, 18), (22, 21, 11), (25, 24, 23), (26, 23, 24), (29, 28, 27), (32, 31, 30), (6, 33, 8), (8, 35, 34), (35, 8, 62), (13, 4, 10), (3, 4, 37), (14, 38, 16), (41, 40, 39), (6, 43, 42), (43, 6, 64), (46, 45, 44), (44, 47, 46), (50, 49, 48), (49, 50, 75), (53, 52, 51), (21, 54, 11), (51, 55, 53), (12, 56, 22), (58, 57, 5), (57, 58, 69), (61, 60, 59), (60, 63, 59), (67, 66, 65), (67, 65, 68), (56, 71, 70), (74, 73, 72), (73, 74, 79), (56, 70, 22), (64, 35, 43), (78, 0, 76), (0, 78, 80), (2, 1, 77), (57, 10, 5), (90, 84, 83), (87, 86, 85), (85, 88, 87), (91, 81, 89), (83, 82, 90), (93, 92, 98), (98, 94, 93), (97, 96, 95), (101, 100, 99), (99, 102, 101), (95, 103, 97), (106, 105, 104), (104, 107, 106), (110, 109, 108), (108, 111, 110), (116, 114, 113), (115, 116, 112), (119, 118, 117), (117, 120, 119), (120, 117, 121), (113, 112, 116), (124, 123, 122), (122, 125, 124), (128, 127, 126), (131, 130, 129), (134, 133, 132), (133, 136, 135), (135, 132, 133), (139, 138, 137), (142, 141, 140), (145, 144, 143), (144, 145, 146), (146, 147, 144), (140, 148, 142), (138, 142, 148), (137, 149, 139), (152, 151, 150), (150, 153, 152), (151, 140, 141), (141, 150, 151), (148, 137, 138), (174, 172, 175), (172, 174, 173), (177, 157, 156), (160, 159, 158), (158, 161, 160), (164, 163, 162), (162, 163, 165), (163, 166, 165), (166, 163, 167), (167, 168, 166), (166, 168, 169), (168, 170, 169), (170, 168, 171), (156, 155, 177), (178, 154, 176), (176, 154, 179), (182, 181, 180), (181, 182, 183), (186, 185, 184), (185, 186, 187), (190, 189, 188), (189, 190, 191), (194, 193, 192), (193, 194, 195), (198, 197, 196), (197, 198, 199)])
me_unnamed_base_medium.polygons.foreach_set('use_smooth', [True] * 116)
me_unnamed_base_medium.polygons.foreach_set('material_index', [0, 0, 0, 0, 0, 0, 0, 0, 0, 0, 0, 0, 0, 0, 0, 0, 0, 0, 0, 0, 0, 0, 0, 0, 0, 0, 0, 0, 0, 0, 0, 0, 0, 0, 0, 0, 0, 0, 0, 0, 0, 0, 0, 0, 0, 0, 0, 0, 0, 0, 0, 0, 0, 0, 0, 0, 0, 0, 0, 0, 0, 0, 0, 0, 0, 0, 0, 0, 0, 0, 0, 0, 0, 0, 0, 0, 0, 0, 0, 0, 0, 0, 0, 0, 0, 0, 0, 0, 0, 0, 1, 1, 1, 1, 1, 1, 1, 1, 1, 1, 1, 1, 1, 1, 1, 1, 1, 1, 1, 1, 1, 1, 1, 1, 1, 1])
_uv = me_unnamed_base_medium.uv_layers.new(name='UVMap_0')
_uv.uv.foreach_set('vector', [0.1516, 0.3989, 0.2862, 0.3966, 0.3182, 0.4917, 0.2862, 0.3966, 0.1516, 0.3989, 0.2499, 0.2037, 0.1442, 0.2152, 0.2499, 0.2037, 0.1516, 0.3989, 0.2499, 0.2037, 0.1442, 0.2152, 0.1516, 0.3989, 0.3182, 0.4917, 0.1516, 0.3989, 0.0318, 0.4944, 0.1516, 0.3989, 0.3182, 0.4917, 0.2862, 0.3967, 0.08849, 0.366, 0.002964, 0.1753, 0.1235, 0.1753, 0.002964, 0.1753, 0.08849, 0.366, 0.002955, 0.3326, 0.01631, 0.004674, 0.01631, 0.01451, 0.2413, 0.01432, 0.002432, 0.08578, 0.2456, 0.09991, 0.2456, 0.02831, 0.3023, 0.004713, 0.3033, 0.2407, 0.2678, 0.004713, 0.2668, 0.2407, 0.2678, 0.004713, 0.3033, 0.2407, 0.3182, 0.4917, 0.0318, 0.4944, 0.1516, 0.3989, 0.353, 0.4899, 0.322, 0.4899, 0.353, 0.4832, 0.322, 0.4832, 0.353, 0.4832, 0.322, 0.4899, 0.1499, 0.1525, 0.2469, 0.1841, 0.2469, 0.1525, 0.248, 0.1841, 0.1557, 0.1841, 0.248, 0.1525, 0.1235, 0.1753, 0.1229, 0.3491, 0.08849, 0.366, 0.08849, 0.366, 0.01844, 0.3495, 0.002955, 0.3326, 0.01844, 0.3495, 0.08849, 0.366, 0.07567, 0.3495, 0.2499, 0.2037, 0.1516, 0.3989, 0.2862, 0.3967, 0.0318, 0.4944, 0.1516, 0.3989, 0.0256, 0.4101, 0.2456, 0.02831, 0.01458, 0.02421, 0.002432, 0.08578, 0.4944, 0.4934, 0.4971, 0.4092, 0.4555, 0.4934, 0.1235, 0.1753, 0.08849, 0.366, 0.1229, 0.3491, 0.08849, 0.366, 0.1235, 0.1753, 0.002964, 0.1753, 0.1563, 0.4446, 0.1563, 0.4064, 0.05243, 0.4064, 0.05243, 0.4064, 0.05243, 0.4446, 0.1563, 0.4446, 0.2413, 0.1399, 0.004478, 0.1046, 0.2413, 0.1046, 0.004478, 0.1046, 0.2413, 0.1399, 0.004478, 0.1399, 0.129, 0.4957, 0.1224, 0.4413, 0.1666, 0.4413, 0.0318, 0.4944, 0.0256, 0.4101, 0.1516, 0.3989, 0.1666, 0.4413, 0.1601, 0.4957, 0.129, 0.4957, 0.2862, 0.3966, 0.332, 0.3967, 0.3182, 0.4917, 0.3537, 0.4917, 0.332, 0.3967, 0.3182, 0.4917, 0.332, 0.3967, 0.3537, 0.4917, 0.378, 0.4304, 0.4972, 0.2532, 0.3702, 0.2532, 0.4972, 0.2986, 0.3702, 0.2532, 0.3702, 0.2986, 0.4972, 0.2986, 0.4149, 0.4006, 0.4154, 0.3037, 0.4713, 0.3037, 0.4149, 0.4006, 0.4713, 0.3037, 0.4717, 0.4006, 0.332, 0.3967, 0.378, 0.4304, 0.3537, 0.4917, 0.2861, 0.3979, 0.3619, 0.3694, 0.2861, 0.3771, 0.3619, 0.3694, 0.2861, 0.3979, 0.3619, 0.4056, 0.332, 0.3967, 0.3537, 0.4917, 0.3182, 0.4917, 0.002964, 0.1753, 0.01844, 0.3495, 0.08849, 0.366, 0.2456, 0.02831, 0.002432, 0.08578, 0.01458, 0.02421, 0.002432, 0.08578, 0.2456, 0.02831, 0.2456, 0.09991, 0.01631, 0.004674, 0.2413, 0.01432, 0.2413, 0.005543, 0.332, 0.3967, 0.2862, 0.3967, 0.3182, 0.4917, 0.197, 0.1048, 0.197, 0.05815, 0.01215, 0.05815, 0.01215, 0.05815, 0.197, 0.05815, 0.197, 0.1048, 0.197, 0.1048, 0.01215, 0.1048, 0.01215, 0.05815, 0.06789, 0.4306, 0.05036, 0.4306, 0.05036, 0.4619, 0.01215, 0.05815, 0.01215, 0.1048, 0.197, 0.1048, 0.008568, 0.05462, 0.008568, 0.1006, 0.1189, 0.1006, 0.1189, 0.1006, 0.1638, 0.05462, 0.008568, 0.05462, 0.06022, 0.1037, 0.1306, 0.1037, 0.1306, 0.1369, 0.008568, 0.05462, 0.1638, 0.05462, 0.1189, 0.1006, 0.1189, 0.1006, 0.008568, 0.1006, 0.008568, 0.05462, 0.1306, 0.1369, 0.06022, 0.1369, 0.06022, 0.1037, 0.01833, 0.01861, 0.1136, 0.01861, 0.1136, 0.002281, 0.1136, 0.002281, 0.01833, 0.002281, 0.01833, 0.01861, 0.119, 0.08503, 0.119, 0.1132, 0.1509, 0.1132, 0.1509, 0.1132, 0.1509, 0.08503, 0.119, 0.08503, 0.009551, 0.08506, 0.009551, 0.05569, 0.1282, 0.05569, 0.03383, 0.1034, 0.009551, 0.08506, 0.1282, 0.1034, 0.1282, 0.05569, 0.009551, 0.05569, 0.009551, 0.08506, 0.009551, 0.08506, 0.1282, 0.1034, 0.1282, 0.05569, 0.1282, 0.1034, 0.009551, 0.08506, 0.03383, 0.1034, 0.1282, 0.05569, 0.1282, 0.1034, 0.009551, 0.08506, 0.1043, 0.005353, 0.03386, 0.005353, 0.03386, 0.02173, 0.03386, 0.02173, 0.1043, 0.02173, 0.1043, 0.005353, 0.08002, 0.1389, 0.06561, 0.1389, 0.06561, 0.107, 0.08002, 0.107, 0.136, 0.107, 0.136, 0.1389, 0.348, 0.267, 0.3305, 0.2496, 0.3305, 0.3086, 0.3305, 0.2496, 0.2772, 0.2614, 0.2772, 0.2967, 0.2772, 0.2967, 0.3305, 0.3086, 0.3305, 0.2496, 0.3743, 0.3165, 0.3811, 0.3225, 0.3051, 0.3225, 0.3811, 0.3567, 0.3811, 0.3653, 0.3051, 0.3653, 0.3305, 0.3086, 0.3305, 0.2496, 0.348, 0.267, 0.3305, 0.2496, 0.3305, 0.3086, 0.2772, 0.2967, 0.2772, 0.2967, 0.2772, 0.2614, 0.3305, 0.2496, 0.3051, 0.3653, 0.3051, 0.3567, 0.3811, 0.3567, 0.3811, 0.3225, 0.3811, 0.3567, 0.3051, 0.3567, 0.3051, 0.3225, 0.3119, 0.3165, 0.3743, 0.3165, 0.3119, 0.3223, 0.3051, 0.3369, 0.3811, 0.3369, 0.3811, 0.3369, 0.3743, 0.3223, 0.3119, 0.3223, 0.3051, 0.3369, 0.3051, 0.3653, 0.3811, 0.3653, 0.3811, 0.3653, 0.3811, 0.3369, 0.3051, 0.3369, 0.3051, 0.3567, 0.3051, 0.3225, 0.3811, 0.3225, 0.9728, 0.2202, 0.939, 0.2092, 0.9599, 0.2024, 0.939, 0.2092, 0.9728, 0.2202, 0.939, 0.2312, 0.9666, 0.3336, 0.9666, 0.3001, 0.7615, 0.3001, 0.7656, 0.3336, 0.7615, 0.3001, 0.9666, 0.3001, 0.9666, 0.3001, 0.9666, 0.3336, 0.7656, 0.3336, 0.9599, 0.238, 0.939, 0.2312, 0.9599, 0.238, 0.9599, 0.238, 0.939, 0.2312, 0.939, 0.2312, 0.939, 0.2312, 0.939, 0.2092, 0.939, 0.2312, 0.939, 0.2092, 0.939, 0.2312, 0.939, 0.2092, 0.939, 0.2092, 0.9599, 0.2024, 0.939, 0.2092, 0.939, 0.2092, 0.9599, 0.2024, 0.9599, 0.2024, 0.9599, 0.2024, 0.9728, 0.2202, 0.9599, 0.2024, 0.9728, 0.2202, 0.9599, 0.2024, 0.9728, 0.2202, 0.7615, 0.3001, 0.7656, 0.3336, 0.9666, 0.3336, 0.9645, 0.3612, 0.9645, 0.4364, 0.8581, 0.3612, 0.8581, 0.3612, 0.9645, 0.4364, 0.8581, 0.4364, 0.7593, 0.2493, 0.9866, 0.1868, 0.9866, 0.2493, 0.9866, 0.1868, 0.7593, 0.2493, 0.7593, 0.1868, 0.7621, 0.1073, 0.9604, 0.09378, 0.9604, 0.1073, 0.9604, 0.09378, 0.7621, 0.1073, 0.7621, 0.09378, 0.7593, 0.2899, 0.9866, 0.3523, 0.9866, 0.2899, 0.9866, 0.3523, 0.7593, 0.2899, 0.7593, 0.3523, 0.7621, 0.09378, 0.9604, 0.1073, 0.9604, 0.09378, 0.9604, 0.1073, 0.7621, 0.09378, 0.7621, 0.1073, 0.8581, 0.07806, 0.963, 0.002881, 0.8581, 0.002881, 0.963, 0.002881, 0.8581, 0.07806, 0.963, 0.07806])
me_unnamed_base_medium.materials.append(mat_silver)
me_unnamed_base_medium.materials.append(mat_black)
me_unnamed_base_medium.update()
me_unnamed_base_frame_gun = bpy.data.meshes.new('@unnamed base frame gun')
me_unnamed_base_frame_gun.from_pydata([(5.926, 0.563, 2.822), (10.27, 0.563, 1.506), (1.239, -0.562, 1.506), (-3.353, -0.562, 1.257), (0.566, 0.5627, -2.15), (-1.658, 0.5627, -1.927), (-1.658, -0.5623, -1.927), (5.926, 0.563, -0.1092), (5.926, -0.562, -0.109), (5.926, 0.563, 1.506), (10.27, -0.562, 1.506), (10.27, -0.562, 2.822), (10.27, 0.563, 2.822), (5.926, -0.562, 2.822), (2.656, 0.563, 2.822), (-0.8514, -0.562, 2.637), (-0.8514, 0.563, 2.636), (2.656, -0.562, 2.822), (-3.353, 0.563, 2.636), (-3.353, -0.562, 2.637), (-3.353, 0.563, 1.256), (1.239, 0.563, 1.506), (-1.063, -0.562, 1.056), (5.926, -0.562, 1.506), (-1.063, 0.563, 1.056), (-1.32, 0.563, -0.1093), (0.9426, 0.563, -0.1093), (0.9426, -0.562, -0.1091), (-1.32, -0.562, -0.1091), (0.566, -0.5623, -2.15), (5.832, 0.6107, 3.034), (1.671, -1.322, 4.0), (1.671, 0.6107, 3.034), (5.832, -1.322, 4.0), (5.832, -1.322, 3.034), (5.832, 0.6107, 4.0), (1.671, 0.6107, 4.0), (1.671, -1.322, 3.034)], [], [(16, 20, 18), (20, 16, 24), (14, 24, 16), (24, 14, 21), (0, 21, 14), (21, 0, 9), (12, 9, 0), (9, 12, 1), (15, 3, 22), (3, 15, 19), (17, 22, 2), (22, 17, 15), (13, 2, 23), (2, 13, 17), (11, 23, 10), (23, 11, 13), (22, 20, 24), (20, 22, 3), (29, 5, 4), (5, 29, 6), (8, 26, 7), (26, 8, 27), (10, 9, 1), (9, 10, 23), (11, 1, 12), (1, 11, 10), (13, 12, 0), (12, 13, 11), (17, 0, 14), (0, 17, 13), (15, 14, 16), (14, 15, 17), (19, 16, 18), (16, 19, 15), (3, 18, 20), (18, 3, 19), (26, 24, 21), (24, 26, 25), (7, 21, 9), (21, 7, 26), (28, 2, 22), (2, 28, 27), (27, 23, 2), (23, 27, 8), (25, 22, 24), (22, 25, 28), (8, 9, 23), (9, 8, 7), (4, 25, 26), (25, 4, 5), (29, 26, 27), (26, 29, 4), (6, 27, 28), (27, 6, 29), (5, 28, 25), (28, 5, 6), (35, 32, 36), (32, 35, 30), (33, 37, 34), (37, 33, 31), (34, 32, 30), (32, 34, 37), (33, 30, 35), (30, 33, 34), (31, 35, 36), (35, 31, 33), (37, 36, 32), (36, 37, 31)])
me_unnamed_base_frame_gun.materials.append(mat_metal)
me_unnamed_base_frame_gun.update()
me_unnamed_base_frame_toggle = bpy.data.meshes.new('@unnamed base frame toggle')
me_unnamed_base_frame_toggle.from_pydata([(1.292, 0.8392, 0.5859), (0.9641, 0.8392, -0.4559), (0.6438, 0.8392, 0.3174), (0.9641, 0.8392, -0.4559), (1.292, 0.8392, 0.5859), (1.612, 0.8392, -0.1873), (1.292, -0.5742, 0.5859), (0.9641, -0.5742, -0.4559), (1.612, -0.5742, -0.1873), (0.9641, -0.5742, -0.4559), (1.292, -0.5742, 0.5859), (0.6438, -0.5742, 0.3174), (1.612, -0.5742, -0.1873), (0.9641, 0.8392, -0.4559), (1.612, 0.8392, -0.1873), (0.9641, 0.8392, -0.4559), (1.612, -0.5742, -0.1873), (0.9641, -0.5742, -0.4559), (1.292, -0.5742, 0.5859), (1.612, 0.8392, -0.1873), (1.292, 0.8392, 0.5859), (1.612, 0.8392, -0.1873), (1.292, -0.5742, 0.5859), (1.612, -0.5742, -0.1873), (0.6438, -0.5742, 0.3174), (1.292, 0.8392, 0.5859), (0.6438, 0.8392, 0.3174), (1.292, 0.8392, 0.5859), (0.6438, -0.5742, 0.3174), (1.292, -0.5742, 0.5859), (0.9641, -0.5742, -0.4559), (0.6438, 0.8392, 0.3174), (0.9641, 0.8392, -0.4559), (0.6438, 0.8392, 0.3174), (0.9641, -0.5742, -0.4559), (0.6438, -0.5742, 0.3174)], [], [(0, 1, 2), (3, 4, 5), (6, 7, 8), (9, 10, 11), (12, 13, 14), (15, 16, 17), (18, 19, 20), (21, 22, 23), (24, 25, 26), (27, 28, 29), (30, 31, 32), (33, 34, 35)])
me_unnamed_base_frame_toggle.materials.append(mat_metal)
me_unnamed_base_frame_toggle.update()
arm_armature = bpy.data.armatures.new('Armature')  # bones are not reproduced

# ---- objects
ob_armature = bpy.data.objects.new('Armature', arm_armature)
ob_unnamed_base_superhigh = bpy.data.objects.new('unnamed base superhigh', me_unnamed_base_superhigh)
ob_unnamed_base_high = bpy.data.objects.new('unnamed base high', me_unnamed_base_high)
ob_unnamed_base_medium = bpy.data.objects.new('unnamed base medium', me_unnamed_base_medium)
ob_unnamed_base_frame_gun = bpy.data.objects.new('@unnamed base frame gun', me_unnamed_base_frame_gun)
ob_unnamed_base_frame_toggle = bpy.data.objects.new('@unnamed base frame toggle', me_unnamed_base_frame_toggle)
ob_flash = bpy.data.objects.new('#flash', None)
ob_left_hand_cyborg = bpy.data.objects.new('#left hand cyborg', None)
ob_left_hand_marine = bpy.data.objects.new('#left hand marine', None)
ob_lens_flare = bpy.data.objects.new('#lens flare', None)
ob_primary_ejection = bpy.data.objects.new('#primary ejection', None)
ob_primary_trigger = bpy.data.objects.new('#primary trigger', None)
ob_ground_point = bpy.data.objects.new('#ground point', None)

# ---- transforms, parenting, visibility, modifiers, constraints
ob_armature.location = (0.0, 0.0, 0.0)
ob_unnamed_base_superhigh.parent = ob_armature
ob_unnamed_base_superhigh.location = (0.0, 0.0, 0.0)
_vg = ob_unnamed_base_superhigh.vertex_groups.new(name='frame gun')
_vg.add([0, 1, 2, 3, 4, 5, 6, 7, 8, 9, 10, 11, 12, 13, 14, 15, 16, 17, 18, 19, 20, 21, 22, 23, 24, 25, 26, 27, 28, 29, 30, 31, 32, 33, 34, 35, 36, 37, 38, 39, 40, 41, 42, 43, 44, 45, 46, 47, 48, 49, 50, 51, 52, 53, 54, 55, 56, 57, 58, 59, 60, 61, 62, 63, 64, 65, 66, 67, 68, 69, 70, 71, 72, 73, 74, 75, 76, 77, 78, 79, 80, 81, 82, 83, 84, 85, 86, 87, 88, 89, 90, 91, 92, 93, 94, 95, 96, 97, 98, 99, 100, 101, 102, 103, 104, 105, 106, 107, 108, 109, 110, 111, 112, 113, 114, 115, 116, 117, 118, 119, 120, 121, 122, 123, 124, 125, 126, 127, 128, 129, 130, 131, 132, 133, 134, 135, 136, 137, 138, 139, 140, 141, 142, 143, 144, 145, 146, 147, 148, 149, 150, 151, 152, 153, 154, 155, 156, 157, 158, 159, 160, 161, 162, 163, 164, 165, 166, 167, 168, 169, 170, 171, 172, 173, 174, 175, 176, 177, 178, 179, 180, 181, 182, 183, 184, 185, 186, 187, 188, 189, 190, 191, 192, 193, 194, 195, 196, 197, 198, 199, 200, 201, 202, 203, 204, 205, 206, 207, 208, 209, 210, 211, 212, 213, 214, 215, 216, 217, 218, 219, 220, 221, 222, 223, 224, 225, 226, 227, 228, 229, 230, 231, 232, 233, 328, 329, 330, 331, 332, 333, 334, 335, 336, 337, 338, 339, 340, 341, 342, 343, 344, 345, 346, 347, 348, 349, 350, 351, 352, 353, 354, 355, 356, 357, 358, 359, 360, 361, 362, 363, 364, 365, 366, 367, 368, 369, 370, 371, 372, 373, 374, 375, 376, 377, 378, 379, 380, 381, 382, 383, 384, 385, 386, 387, 388, 389, 390, 391, 392, 393, 394, 395, 396, 397, 398, 399, 400, 401, 402, 403, 404, 405, 406, 407, 408, 409, 410, 411, 412, 413, 414, 415, 416, 417, 418, 419, 420, 421, 422, 423, 424, 425, 426, 427, 428], 1.0, 'REPLACE')
_vg = ob_unnamed_base_superhigh.vertex_groups.new(name='frame bolt')
_vg.add([234, 235, 236, 237, 238, 239, 240, 241, 242, 243, 244, 245, 246, 247, 248, 249], 1.0, 'REPLACE')
_vg = ob_unnamed_base_superhigh.vertex_groups.new(name='frame link')
_vg.add([250, 251, 252, 253, 254, 255, 256, 257, 258, 259, 260, 261, 262, 263, 264, 265, 266, 267, 268, 269, 270, 271, 272, 273], 1.0, 'REPLACE')
_vg = ob_unnamed_base_superhigh.vertex_groups.new(name='frame toggle')
_vg.add([274, 275, 276, 277, 278, 279, 280, 281, 282, 283, 284, 285, 286, 287, 288, 289, 290, 291, 292, 293, 294, 295, 296, 297, 298, 299, 300, 301, 302, 303, 304, 305, 306, 307, 308, 309, 310, 311, 312, 313, 314, 315, 316, 317, 318, 319, 320, 321, 322, 323, 324, 325, 326, 327], 1.0, 'REPLACE')
_m = ob_unnamed_base_superhigh.modifiers.new('Armature', 'ARMATURE')
_m.object = ob_armature
_m = ob_unnamed_base_superhigh.modifiers.new('Triangulate', 'TRIANGULATE')
_m.keep_custom_normals = True
_m = ob_unnamed_base_superhigh.modifiers.new('EdgeSplit', 'EDGE_SPLIT')
_m.use_edge_angle = False
ob_unnamed_base_high.parent = ob_armature
ob_unnamed_base_high.location = (0.0, 0.0, 0.0)
_vg = ob_unnamed_base_high.vertex_groups.new(name='frame gun')
_vg.add([0, 1, 2, 3, 4, 5, 6, 7, 8, 9, 10, 11, 12, 13, 14, 15, 16, 17, 18, 19, 20, 21, 22, 23, 24, 25, 26, 27, 28, 29, 30, 31, 32, 33, 34, 35, 36, 37, 38, 39, 40, 41, 42, 43, 44, 45, 46, 47, 48, 49, 50, 51, 52, 53, 54, 55, 56, 57, 58, 59, 60, 61, 62, 63, 64, 65, 66, 67, 68, 69, 70, 71, 72, 73, 74, 75, 76, 77, 78, 79, 80, 81, 82, 83, 84, 85, 86, 87, 88, 89, 90, 91, 92, 93, 94, 95, 96, 97, 98, 99, 100, 101, 102, 103, 104, 105, 106, 107, 108, 109, 110, 111, 112, 113, 114, 115, 116, 117, 118, 119, 120, 121, 122, 123, 124, 125, 126, 127, 128, 129, 130, 131, 132, 133, 134, 135, 136, 137, 138, 139, 140, 141, 142, 143, 144, 145, 146, 147, 148, 149, 150, 151, 152, 153, 154, 155, 156, 157, 158, 159, 160, 161, 162, 163, 164, 165, 166, 167, 168, 169, 170, 171, 172, 173, 174, 175, 176, 259, 260, 261, 262, 263, 264, 265, 266, 267, 268, 269, 270, 271, 272, 273, 274, 275, 276, 277, 278, 279, 280, 281, 282, 283, 284, 285, 286, 287, 288, 289, 290, 291, 292, 293, 294, 295, 296, 297, 298, 299, 300, 301, 302, 303, 304, 305, 306, 307, 308, 309, 310, 311, 312, 313, 314, 315, 316, 317, 318, 319, 320, 321, 322, 323, 324, 325, 326, 327, 328, 329, 330, 331, 332, 333, 334, 335, 336, 337, 338, 339, 340, 341, 342, 343, 344, 345, 346, 347, 348, 349, 350, 351, 352], 1.0, 'REPLACE')
_vg = ob_unnamed_base_high.vertex_groups.new(name='frame bolt')
_vg.add([177, 178, 179, 180, 181, 182, 183, 184, 185, 186, 187, 188, 189, 190, 191, 192], 1.0, 'REPLACE')
_vg = ob_unnamed_base_high.vertex_groups.new(name='frame link')
_vg.add([193, 194, 195, 196, 197, 198, 199, 200, 201, 202, 203, 204, 205, 206, 207, 208, 209, 210, 211, 212], 1.0, 'REPLACE')
_vg = ob_unnamed_base_high.vertex_groups.new(name='frame toggle')
_vg.add([213, 214, 215, 216, 217, 218, 219, 220, 221, 222, 223, 224, 225, 226, 227, 228, 229, 230, 231, 232, 233, 234, 235, 236, 237, 238, 239, 240, 241, 242, 243, 244, 245, 246, 247, 248, 249, 250, 251, 252, 253, 254, 255, 256, 257, 258], 1.0, 'REPLACE')
_m = ob_unnamed_base_high.modifiers.new('Armature', 'ARMATURE')
_m.object = ob_armature
_m = ob_unnamed_base_high.modifiers.new('Triangulate', 'TRIANGULATE')
_m.keep_custom_normals = True
_m = ob_unnamed_base_high.modifiers.new('EdgeSplit', 'EDGE_SPLIT')
_m.use_edge_angle = False
ob_unnamed_base_medium.parent = ob_armature
ob_unnamed_base_medium.location = (0.0, 0.0, 0.0)
_vg = ob_unnamed_base_medium.vertex_groups.new(name='frame gun')
_vg.add([0, 1, 2, 3, 4, 5, 6, 7, 8, 9, 10, 11, 12, 13, 14, 15, 16, 17, 18, 19, 20, 21, 22, 23, 24, 25, 26, 27, 28, 29, 30, 31, 32, 33, 34, 35, 36, 37, 38, 39, 40, 41, 42, 43, 44, 45, 46, 47, 48, 49, 50, 51, 52, 53, 54, 55, 56, 57, 58, 59, 60, 61, 62, 63, 64, 65, 66, 67, 68, 69, 70, 71, 72, 73, 74, 75, 76, 77, 78, 79, 80, 154, 155, 156, 157, 158, 159, 160, 161, 162, 163, 164, 165, 166, 167, 168, 169, 170, 171, 172, 173, 174, 175, 176, 177, 178, 179, 180, 181, 182, 183, 184, 185, 186, 187, 188, 189, 190, 191, 192, 193, 194, 195, 196, 197, 198, 199], 1.0, 'REPLACE')
_vg = ob_unnamed_base_medium.vertex_groups.new(name='frame bolt')
_vg.add([81, 82, 83, 84, 85, 86, 87, 88, 89, 90, 91], 1.0, 'REPLACE')
_vg = ob_unnamed_base_medium.vertex_groups.new(name='frame link')
_vg.add([92, 93, 94, 95, 96, 97, 98, 99, 100, 101, 102, 103, 104, 105, 106, 107, 108, 109, 110, 111], 1.0, 'REPLACE')
_vg = ob_unnamed_base_medium.vertex_groups.new(name='frame toggle')
_vg.add([112, 113, 114, 115, 116, 117, 118, 119, 120, 121, 122, 123, 124, 125, 126, 127, 128, 129, 130, 131, 132, 133, 134, 135, 136, 137, 138, 139, 140, 141, 142, 143, 144, 145, 146, 147, 148, 149, 150, 151, 152, 153], 1.0, 'REPLACE')
_m = ob_unnamed_base_medium.modifiers.new('Armature', 'ARMATURE')
_m.object = ob_armature
_m = ob_unnamed_base_medium.modifiers.new('Triangulate', 'TRIANGULATE')
_m.keep_custom_normals = True
_m = ob_unnamed_base_medium.modifiers.new('EdgeSplit', 'EDGE_SPLIT')
_m.use_edge_angle = False
ob_unnamed_base_frame_gun.parent = ob_armature
ob_unnamed_base_frame_gun.matrix_parent_inverse = Matrix(((1.0, -0.0, 0.0, -0.0), (-0.0, 1.0, -0.0, -3.048), (0.0, -0.0, 1.0, -1.481), (-0.0, 0.0, -0.0, 1.0)))
ob_unnamed_base_frame_gun.location = (0.0, 0.0, 1.481)
_m = ob_unnamed_base_frame_gun.modifiers.new('Triangulate', 'TRIANGULATE')
_m.keep_custom_normals = True
_m = ob_unnamed_base_frame_gun.modifiers.new('EdgeSplit', 'EDGE_SPLIT')
_m.use_edge_angle = False
ob_unnamed_base_frame_toggle.parent = ob_armature
ob_unnamed_base_frame_toggle.matrix_parent_inverse = Matrix(((1.0, -0.0, 0.0, 2.737), (-0.0, 1.0, -0.0, -0.862), (0.0, 0.0, 1.0, -3.945), (-0.0, 0.0, -0.0, 1.0)))
ob_unnamed_base_frame_toggle.location = (-2.737, -0.138, 3.945)
_m = ob_unnamed_base_frame_toggle.modifiers.new('Triangulate', 'TRIANGULATE')
_m.keep_custom_normals = True
_m = ob_unnamed_base_frame_toggle.modifiers.new('EdgeSplit', 'EDGE_SPLIT')
_m.use_edge_angle = False
ob_flash.parent = ob_armature
ob_flash.location = (10.67, -3.048, 2.181)
ob_flash.empty_display_type = 'ARROWS'
ob_flash.empty_display_size = 10.0
ob_left_hand_cyborg.parent = ob_armature
ob_left_hand_cyborg.location = (0.6665, -3.35, -2.114)
ob_left_hand_cyborg.rotation_euler = (-0.1413, 0.1718, -0.3277)
ob_left_hand_cyborg.empty_display_type = 'ARROWS'
ob_left_hand_cyborg.empty_display_size = 10.0
ob_left_hand_marine.parent = ob_armature
ob_left_hand_marine.location = (0.4491, -3.504, -2.051)
ob_left_hand_marine.rotation_euler = (-0.1602, 0.08477, -0.2767)
ob_left_hand_marine.empty_display_type = 'ARROWS'
ob_left_hand_marine.empty_display_size = 10.0
ob_lens_flare.parent = ob_armature
ob_lens_flare.location = (6.06, -3.048, 0.3153)
ob_lens_flare.empty_display_type = 'ARROWS'
ob_lens_flare.empty_display_size = 10.0
ob_primary_ejection.parent = ob_armature
ob_primary_ejection.location = (1.001, -3.048, 2.399)
ob_primary_ejection.rotation_euler = (1.571, -1.309, -1.571)
ob_primary_ejection.empty_display_type = 'ARROWS'
ob_primary_ejection.empty_display_size = 10.0
ob_primary_trigger.parent = ob_armature
ob_primary_trigger.location = (10.26, -3.048, 2.232)
ob_primary_trigger.empty_display_type = 'ARROWS'
ob_primary_trigger.empty_display_size = 10.0
ob_ground_point.parent = ob_armature
ob_ground_point.location = (2.153, -3.61, 1.336)
ob_ground_point.rotation_euler = (-1.571, -0.0, 0.0)
ob_ground_point.empty_display_type = 'ARROWS'
ob_ground_point.empty_display_size = 10.0

# ---- collection membership
col_collection.objects.link(ob_armature)
col_collection.objects.link(ob_unnamed_base_superhigh)
col_collection.objects.link(ob_unnamed_base_high)
col_collection.objects.link(ob_unnamed_base_medium)
col_collection.objects.link(ob_unnamed_base_frame_gun)
col_collection.objects.link(ob_unnamed_base_frame_toggle)
col_collection.objects.link(ob_flash)
col_collection.objects.link(ob_left_hand_cyborg)
col_collection.objects.link(ob_left_hand_marine)
col_collection.objects.link(ob_lens_flare)
col_collection.objects.link(ob_primary_ejection)
col_collection.objects.link(ob_primary_trigger)
col_collection.objects.link(ob_ground_point)

# ---- scene / render settings (as saved in the file)
scene.frame_start = 1; scene.frame_end = 6; scene.frame_set(1)
scene.render.engine = 'BLENDER_EEVEE_NEXT'
scene.render.fps = 30
scene.cycles.sampling_pattern = 'TABULATED_SOBOL'
scene.cycles.use_light_tree = False
scene.view_settings.view_transform = 'Filmic'
bpy.context.view_layer.update()

# ---- added for rendering (the .blend has no active camera and no usable light): camera, sun
cam_auto = bpy.data.cameras.new('AutoCamera')
cam_auto.lens = 50.0
cam_auto.sensor_width = 36.0
cam_auto.clip_end = 1000.0
ob_auto_camera = bpy.data.objects.new('AutoCamera', cam_auto)
scene.collection.objects.link(ob_auto_camera)
ob_auto_camera.location = (17.5645, -17.1293, 13.8315)
ob_auto_camera.rotation_euler = (1.09748, -7.21219e-08, 0.694738)
scene.camera = ob_auto_camera
light_auto_sun = bpy.data.lights.new('AutoSun', 'SUN')
light_auto_sun.energy = 3.0
light_auto_sun.angle = 0.0523599
ob_auto_sun = bpy.data.objects.new('AutoSun', light_auto_sun)
scene.collection.objects.link(ob_auto_sun)
ob_auto_sun.rotation_euler = (0.872665, 0.174533, 0.523599)
bpy.context.view_layer.update()
